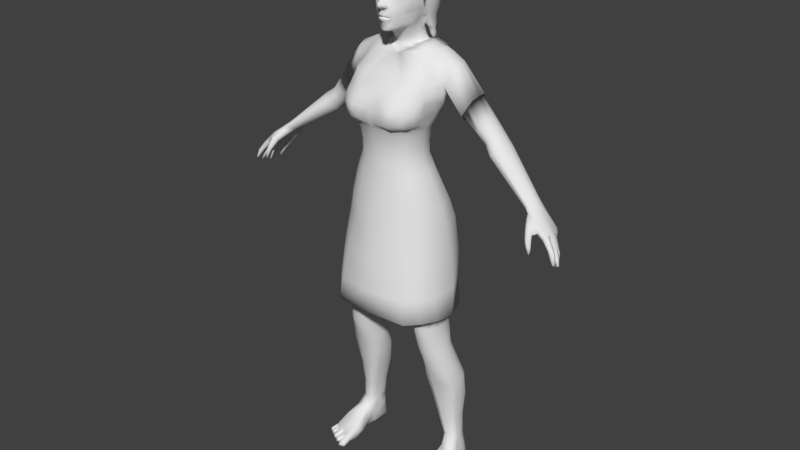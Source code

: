 # Source: LowPoly5.blend  (saved by Blender 2.79.0; exported with 4.5.12 LTS)
import bpy
from mathutils import Matrix  # noqa: F401  (used for matrix-valued properties, if any)

bpy.ops.wm.read_factory_settings(use_empty=True)
scene = bpy.context.scene
scene.name = 'Scene'

# ---- collections
col_collection_1 = bpy.data.collections.new('Collection 1'); scene.collection.children.link(col_collection_1)

# ---- materials (node trees are filled in below, after node groups)
mat_material_002 = bpy.data.materials.new('Material.002')
mat_material_002.alpha_threshold = 0.0
mat_material_002.use_transparent_shadow = False
mat_material_002.roughness = 0.5
mat_material_002.line_color = (0.0, 0.0, 0.0, 1.0)
mat_material_001 = bpy.data.materials.new('Material.001')
mat_material_001.alpha_threshold = 0.0
mat_material_001.use_transparent_shadow = False
mat_material_001.roughness = 0.5
mat_material_001.line_color = (0.0, 0.0, 0.0, 1.0)
mat_material = bpy.data.materials.new('Material')
mat_material.alpha_threshold = 0.0
mat_material.use_transparent_shadow = False
mat_material.roughness = 0.5
mat_material.line_color = (0.0, 0.0, 0.0, 1.0)

# ---- material node trees

# ---- world
world_world = bpy.data.worlds.new('World'); scene.world = world_world
world_world.color = (0.05088, 0.05088, 0.05088)
world_world.use_sun_shadow = False
world_world.sun_shadow_jitter_overblur = 0.0
world_world.cycles.sampling_method = 'MANUAL'

# ---- meshes
me_sphere_001 = bpy.data.meshes.new('Sphere.001')
me_sphere_001.from_pydata([(0.2645, 13.62, 0.1797), (0.2917, 13.64, 0.1161), (0.3241, 13.62, 0.1607), (0.351, 13.63, 0.1038), (0.2993, 13.58, 0.218), (0.364, 13.58, 0.178), (0.3948, 13.57, 0.1161), (0.3349, 13.52, 0.2248), (0.4076, 13.54, 0.1289), (0.3786, 13.53, 0.1902), (0.4053, 13.5, 0.1412), (0.4082, 13.48, 0.07953), (0.3626, 13.47, 0.201), (0.3958, 13.45, 0.1284), (0.3588, 13.41, 0.1412), (0.3376, 13.42, 0.1874), (0.3611, 13.41, 0.0721), (0.2947, 13.41, 0.191), (0.3147, 13.39, 0.1432), (0.3164, 13.38, 0.09051), (0.2987, 13.5, 0.2359), (0.3002, 13.45, 0.2242), (0.2631, 13.38, 0.1272), (0.2689, 13.53, 0.2366), (0.2373, 13.42, 0.2006), (0.2076, 13.4, 0.1416), (0.1611, 13.45, 0.1296), (0.2519, 13.48, 0.2318), (0.1955, 13.45, 0.195), (0.1624, 13.49, 0.1692), (0.1463, 13.48, 0.1151), (0.2165, 13.49, 0.222), (0.1465, 13.54, 0.114), (0.1945, 13.53, 0.207), (0.1591, 13.58, 0.1013), (0.1684, 13.56, 0.1642), (0.2093, 13.59, 0.1908), (0.2013, 13.62, 0.08587), (0.2374, 13.56, 0.2234), (0.2055, 13.62, 0.1416), (0.2397, 13.64, 0.1139), (0.2806, 13.64, 0.06793), (0.137, 13.7, 0.3327), (0.2566, 13.73, 0.2948), (0.3577, 13.65, 0.2129), (0.3582, 13.81, 0.2236), (0.0565, 13.56, 0.3086), (0.02644, 13.42, 0.367), (0.02957, 13.34, 0.4409), (0.01757, 13.29, 0.5237), (0.058, 13.26, 0.5177), (0.01636, 13.24, 0.5508), (0.02719, 13.19, 0.5371), (0.02508, 13.16, 0.4975), (0.0166, 13.12, 0.4238), (0.01111, 13.12, 0.4006), (0.09499, 13.23, 0.3545), (0.0758, 13.12, 0.3816), (0.1099, 13.14, 0.3765), (0.0871, 13.22, 0.4796), (0.08664, 13.26, 0.4666), (0.05808, 13.28, 0.4229), (0.1044, 13.23, 0.3682), (0.1239, 13.16, 0.3663), (0.0765, 13.28, 0.428), (0.06653, 13.26, 0.4761), (0.06695, 13.2, 0.4907), (0.0361, 13.16, 0.475), (0.03061, 13.15, 0.4298), (0.06619, 13.15, 0.4074), (0.07098, 13.17, 0.4272), (0.1078, 13.19, 0.3403), (0.07512, 13.44, 0.2629), (0.416, 13.51, 0.158), (0.3364, 13.44, 0.2182), (0.1199, 13.47, 0.2405), (0.4334, 13.45, 0.141), (0.1033, 13.4, 0.2556), (0.2783, 13.66, 0.2689), (0.1719, 13.57, 0.249), (0.3899, 13.56, 0.1781), (0.3398, 13.4, 0.2187), (0.1668, 13.36, 0.2658), (0.5189, 13.54, -0.005509), (0.03511, 13.48, 0.3243), (0.1808, 13.2, 0.2886), (0.1737, 13.07, 0.3175), (0.2624, 13.28, 0.2477), (0.2756, 13.18, 0.2748), (0.3642, 13.26, 0.1954), (0.2746, 13.04, 0.2688), (0.2942, 12.97, 0.2303), (0.1455, 12.83, 0.2892), (0.05389, 12.81, 0.3505), (0.1098, 13.03, 0.3752), (0.02025, 13.05, 0.4017), (0.2069, 12.93, 0.3033), (0.1711, 12.87, 0.3136), (0.03089, 12.98, 0.4355), (0.1039, 12.95, 0.3933), (0.1916, 12.92, 0.3026), (0.1463, 12.73, 0.3074), (0.08726, 12.86, 0.4032), (0.05297, 12.9, 0.4132), (0.2567, 12.87, 0.2499), (0.2075, 12.83, 0.2732), (0.161, 12.9, 0.3259), (0.06931, 12.93, 0.382), (0.04863, 12.59, 0.34), (0.1519, 12.6, 0.2358), (0.2634, 12.62, 0.06749), (0.09394, 12.56, 0.1152), (0.3537, 12.67, -0.09154), (0.09239, 12.97, 0.4062), (0.168, 12.94, 0.3347), (0.1249, 12.93, 0.3337), (0.5443, 13.55, -0.09087), (0.5206, 13.35, 0.03936), (0.3878, 12.93, 0.06886), (0.434, 12.78, -0.1228), (0.4544, 13.15, 0.1052), (0.5228, 13.19, -0.01497), (0.1193, 12.57, -0.02589), (0.1531, 12.55, -0.08288), (0.2791, 12.57, -0.1486), (0.2863, 13.95, 0.2429), (0.396, 13.91, 0.1618), (0.1439, 13.95, 0.2855), (0.3381, 13.98, 0.1487), (0.4664, 13.93, 0.02654), (0.5445, 13.78, -0.09332), (0.2153, 14.05, 0.2084), (0.2714, 13.82, 0.2806), (0.4168, 13.75, 0.1614), (0.4906, 13.81, 0.02796), (0.5868, 13.33, -0.2762), (0.5168, 12.97, -0.3678), (0.4264, 12.72, -0.3578), (0.3679, 12.61, -0.2547), (0.4676, 12.77, -0.2584), (0.5207, 13.01, -0.2282), (0.5972, 13.55, -0.3323), (0.5982, 13.32, -0.4162), (0.5406, 13.07, -0.366), (0.4775, 12.83, -0.3284), (0.4717, 12.84, -0.4653), (0.2305, 12.44, -0.201), (0.1257, 12.44, -0.149), (0.213, 12.37, -0.2506), (0.1646, 12.3, -0.2612), (0.3011, 12.39, -0.3539), (0.3786, 12.48, -0.4943), (0.3085, 12.3, -0.399), (0.3918, 12.36, -0.5627), (0.3197, 12.5, -0.292), (0.123, 12.38, -0.1875), (0.3946, 12.62, -0.397), (0.5783, 12.97, -0.6136), (0.415, 12.64, -0.548), (0.5797, 13.19, -0.4114), (0.5983, 13.4, -0.427), (0.5587, 13.13, -0.4826), (0.6421, 13.22, -0.5375), (0.4542, 12.83, -0.6725), (0.4224, 12.64, -0.6795), (0.3485, 12.51, -0.7647), (0.3934, 12.49, -0.6185), (0.3724, 12.38, -0.7709), (0.1534, 12.41, -0.9128), (0.4111, 12.36, -0.671), (0.2925, 12.43, -0.8353), (0.108, 13.31, 0.3071), (0.475, 13.32, 0.112), (0.2683, 13.59, 0.04832), (0.2743, 13.48, 0.03738), (0.1495, 13.52, 0.08728), (0.3635, 13.55, 0.1903), (0.194, 13.54, 0.2327), (0.1645, 13.48, 0.2306), (0.3051, 13.57, 0.2286), (0.4222, 13.51, 0.1309), (0.3468, 13.58, 0.1927), (0.1396, 13.48, 0.2008), (0.1598, 13.45, 0.2019), (0.3866, 13.45, 0.1634), (0.1761, 13.55, 0.1944), (0.2405, 13.45, 0.2173), (0.2539, 13.58, 0.1912), (0.2206, 12.68, 0.2001), (0.06247, 12.64, 0.3648), (0.3546, 12.77, 0.07998), (0.4577, 13.07, 0.0346), (0.5418, 13.06, -0.2383), (0.5745, 13.19, -0.2894), (0.3876, 13.09, 0.1697), (0.1066, 13.18, 0.4229), (0.2377, 13.58, 0.2448), (0.08735, 13.16, 0.4349), (0.1399, 13.44, 0.2388), (0.1152, 12.9, 0.3771), (0.1739, 12.93, 0.3154), (0.4527, 12.25, -0.6275), (0.1159, 12.27, -0.9579), (0.2659, 12.29, -0.8975), (0.4157, 12.27, -0.7989), (0.4616, 12.26, -0.724), (0.3878, 12.22, -0.4384), (0.1889, 12.22, -0.3042), (0.229, 12.19, -0.9933), (1.559, 5.18, -0.3192), (1.299, 5.185, -0.7408), (1.444, 5.183, 0.1713), (0.1408, 11.98, -0.1006), (0.4929, 12.17, -0.4171), (0.7627, 5.211, -0.8344), (1.008, 5.196, 0.4198), (1.474, 5.181, -0.5571), (0.5383, 12.19, -0.802), (1.529, 5.19, -0.1119), (1.256, 5.188, 0.3424), (0.2696, 12.16, -0.2932), (0.5353, 5.249, -0.6906), (0.4048, 5.263, -0.1927), (0.7111, 5.223, 0.3462), (0.4363, 5.262, -0.4594), (0.4561, 5.254, 0.1016), (1.053, 5.192, -0.8404), (1.494, 4.85, -0.2474), (1.324, 4.85, -0.6831), (1.345, 4.851, 0.2273), (0.9627, 4.85, -0.7687), (0.9889, 4.851, 0.359), (1.175, 2.904, -0.1886), (1.446, 4.85, -0.4962), (1.059, 3.449, -0.03911), (1.458, 4.85, 0.01372), (1.465, 3.451, -0.04774), (0.7954, 4.85, -0.6581), (0.6463, 4.85, -0.2091), (0.8164, 4.851, 0.251), (0.6825, 4.85, -0.4609), (0.6941, 4.85, 0.04787), (1.177, 4.851, 0.3506), (1.151, 4.85, -0.7777), (1.04, 3.621, -0.8478), (1.612, 3.597, -0.7354), (1.711, 3.517, -0.3576), (2.29, 10.45, -1.159), (2.054, 10.23, -1.044), (2.434, 10.57, -0.8156), (2.033, 10.2, -0.7346), (2.159, 10.33, -1.166), (2.394, 10.54, -1.025), (2.394, 10.53, -0.6109), (2.158, 10.31, -0.4962), (2.288, 10.43, -0.4889), (2.5, 10.21, -1.172), (2.29, 10.01, -1.063), (2.63, 10.31, -0.8473), (2.271, 9.983, -0.7708), (2.384, 10.1, -1.179), (2.594, 10.29, -1.045), (2.593, 10.27, -0.6537), (2.383, 10.08, -0.5453), (2.499, 10.18, -0.5384), (2.797, 9.917, -1.101), (2.538, 9.715, -0.9739), (2.926, 10.08, -0.7551), (2.493, 9.726, -0.6553), (2.659, 9.799, -1.104), (2.899, 10.03, -0.9683), (2.867, 10.06, -0.5432), (2.608, 9.861, -0.4156), (2.746, 9.98, -0.4135), (3.871, 9.033, -0.7298), (3.774, 8.89, -0.5737), (3.956, 9.129, -0.4592), (3.79, 8.912, -0.3454), (3.809, 8.957, -0.7078), (3.932, 9.112, -0.6018), (3.939, 9.117, -0.3823), (3.849, 9.006, -0.1469), (3.894, 9.074, -0.1679), (1.551, 4.124, -0.3049), (1.381, 4.124, -0.6903), (0.8825, 4.124, -0.6502), (1.42, 4.125, 0.1074), (1.086, 4.125, 0.2327), (1.651, 1.615, -0.825), (1.501, 4.124, -0.5241), (1.584, 1.621, -1.08), (3.841, 8.824, -0.6052), (3.949, 8.668, -0.733), (4.0, 8.686, -0.7764), (4.179, 8.72, 0.1767), (4.278, 8.804, -0.02102), (4.075, 8.75, 0.1506), (4.299, 8.402, -0.7348), (4.273, 8.539, 0.05558), (4.549, 8.553, -0.0392), (4.113, 8.562, 0.01933), (4.308, 8.535, -0.7262), (4.201, 8.378, -0.6127), (4.275, 8.312, -0.6847), (4.55, 8.521, 0.01104), (4.571, 8.488, -0.1086), (4.524, 8.453, -0.5324), (4.46, 8.525, -0.5948), (4.536, 8.437, -0.4158), (4.447, 8.331, -0.6133), (3.998, 8.921, -0.05984), (4.281, 8.732, 0.06656), (1.038, 4.124, -0.7575), (4.123, 8.848, -0.633), (4.37, 8.598, 0.05771), (4.569, 8.557, -0.1832), (4.041, 8.71, -0.3182), (4.382, 8.398, -0.3037), (3.969, 8.626, -0.6364), (4.094, 8.597, -0.4876), (4.185, 8.448, -0.5556), (4.34, 8.31, -0.538), (4.424, 8.428, -0.08567), (4.555, 8.472, -0.1674), (4.549, 8.471, -0.346), (4.458, 8.406, -0.6009), (4.411, 8.292, -0.5437), (1.522, 4.125, -0.07957), (4.402, 8.137, -0.6078), (4.641, 8.216, -0.002037), (4.538, 8.027, -0.5972), (4.517, 8.142, -0.353), (4.593, 8.153, -0.2157), (4.55, 8.137, -0.4537), (4.647, 8.277, 0.07613), (4.72, 8.017, -0.378), (4.796, 8.049, -0.2074), (4.544, 7.907, -0.4875), (4.682, 8.341, -0.2087), (4.492, 8.47, 0.04171), (4.646, 8.282, -0.06728), (4.375, 8.331, -0.4785), (3.982, 8.734, -0.1906), (4.287, 8.505, -0.01186), (4.259, 8.554, 0.1722), (4.136, 8.446, 0.2724), (4.232, 8.405, 0.3406), (4.253, 8.13, 0.3262), (4.328, 8.284, 0.2986), (4.268, 8.367, 0.1825), (4.312, 8.171, 0.2636), (4.219, 8.503, 0.08881), (4.156, 8.419, 0.1759), (4.841, 8.032, -0.1104), (4.683, 8.089, -0.2401), (4.559, 8.054, -0.4059), (4.535, 8.13, -0.5164), (4.899, 7.949, 0.1183), (4.403, 8.145, -0.5381), (4.498, 8.116, -0.4931), (4.605, 8.121, -0.2993), (4.704, 8.055, -0.3159), (4.664, 7.978, -0.4113), (4.578, 8.524, -0.2935), (4.613, 8.174, -0.1255), (4.724, 8.111, -0.08174), (4.712, 8.315, -0.04805), (4.397, 8.411, -0.1726), (4.264, 8.137, 0.2699), (4.845, 7.948, 0.06086), (4.817, 8.134, -0.01068), (4.782, 8.181, 0.1113), (4.73, 7.836, -0.2442), (4.688, 7.815, -0.2666), (4.614, 7.905, -0.4683), (4.56, 8.111, -0.5542), (4.746, 7.786, -0.3146), (4.768, 7.802, -0.2621), (4.578, 7.885, -0.5197), (4.621, 7.898, -0.5238), (4.823, 7.849, -0.0482), (4.873, 7.859, -0.04845), (4.84, 7.977, 0.1442), (4.839, 7.928, 0.1161), (4.328, 8.142, 0.3466), (4.708, 8.361, 0.01776), (4.835, 8.176, 0.06892), (4.493, 8.441, -0.1388), (4.431, 8.432, -0.006993), (4.469, 8.402, -0.3409), (4.423, 8.333, -0.539), (4.394, 8.347, -0.3938), (4.469, 8.388, -0.3609), (4.554, 8.305, -0.4927), (4.374, 8.395, -0.7115), (1.211, 1.622, -1.152), (4.28, 8.834, -0.2672), (4.859, 7.827, -0.1147), (4.89, 7.847, -0.1058), (4.033, 8.666, 0.07135), (4.643, 8.23, 0.05411), (4.568, 7.917, -0.4616), (0.7509, 4.125, -0.2424), (0.9207, 4.125, 0.1464), (0.78, 4.124, -0.4674), (0.8012, 4.125, -0.02321), (1.264, 4.125, 0.2188), (1.216, 4.124, -0.772), (1.614, 1.606, -0.5733), (1.356, 1.604, -0.4551), (1.706, 3.559, -0.5573), (1.638, 3.052, -0.9957), (1.242, 3.631, -0.8965), (1.625, 3.478, -0.1757), (1.734, 2.952, -0.4541), (0.7945, 3.555, -0.5379), (0.8936, 3.475, -0.1602), (0.8806, 3.594, -0.7198), (0.7991, 3.513, -0.3382), (1.263, 3.441, 0.001019), (1.446, 3.623, -0.8564), (1.444, 3.067, -1.077), (1.194, 3.068, -1.115), (0.9897, 3.038, -1.04), (1.638, 1.62, -0.9658), (1.336, 1.623, -1.176), (1.639, 1.609, -0.6746), (1.153, 1.612, -0.7833), (1.226, 1.605, -0.4678), (1.165, 1.619, -0.9823), (1.179, 1.609, -0.598), (1.503, 1.605, -0.5111), (1.478, 1.622, -1.136), (1.661, 2.927, -0.3168), (1.46, 2.913, -0.2384), (0.8152, 2.985, -0.6299), (0.8557, 3.024, -0.8709), (1.739, 3.025, -0.8446), (1.764, 2.989, -0.6541), (0.9405, 2.914, -0.2346), (0.8456, 2.943, -0.3945), (1.683, 1.036, -0.8496), (1.62, 1.023, -1.044), (1.254, 0.9728, -1.059), (1.658, 1.027, -0.6231), (1.428, 1.086, -0.5325), (1.368, 0.8816, -1.142), (1.674, 1.061, -0.727), (1.241, 1.003, -0.7524), (1.34, 1.088, -0.5506), (1.226, 1.121, -0.951), (1.289, 1.085, -0.632), (1.517, 1.046, -0.5559), (1.514, 1.001, -1.118), (1.235, 0.7192, -0.8763), (1.528, 0.2172, -1.296), (1.23, 0.7169, -1.005), (1.638, 0.6634, -1.103), (1.286, 0.4092, -0.7869), (1.58, 0.07476, -1.199), (1.624, 0.05797, -0.7335), (1.729, 0.1594, -0.9226), (1.298, 0.1657, -1.16), (1.493, 0.07256, -0.5118), (1.352, 0.8897, -0.491), (1.601, 0.7839, -0.4242), (1.752, 0.7025, -0.4284), (1.365, 0.1503, -0.3102), (1.755, 0.3123, -0.5978), (1.701, 0.1599, -0.5938), (1.337, 0.1561, -0.633), (2.008, 0.2146, 0.2404), (1.261, 0.2846, 0.4099), (1.396, 0.03932, 0.1395), (1.815, 0.5445, -0.08026), (1.316, 0.5508, -0.2179), (1.585, 0.154, 0.4797), (1.936, 0.4514, -0.1464), (1.93, 0.289, 0.2661), (1.39, 0.2917, 0.5199), (1.558, 0.3014, 0.4401), (1.224, 0.321, 0.1697), (1.425, 0.04187, 0.7477), (1.548, 0.06811, 0.545), (1.404, 0.04796, 0.4405), (1.344, 0.05224, 0.5059), (1.66, 0.3254, 0.35), (1.4, 0.2322, -1.285), (1.333, 0.04703, -1.055), (1.349, 0.05472, -0.7546), (1.468, 0.148, 0.7539), (1.754, 0.2547, 0.4013), (1.48, 0.2194, 0.7278), (1.832, 0.2471, 0.5526), (1.614, 0.2475, 0.4825), (1.537, 0.241, 0.7401), (1.312, 0.02513, 0.7584), (1.925, 0.2212, 0.5327), (2.01, 0.2219, 0.4747), (1.822, 0.1022, 0.5605), (1.478, 0.08556, 0.6893), (1.648, 0.1219, 0.6837), (1.416, 0.1011, 0.8462), (1.668, 0.239, 0.6791), (1.398, 0.2374, 0.7709), (1.597, 0.2124, 0.7239), (1.792, 0.2015, 0.6279), (1.77, 0.1108, 0.6663), (1.976, 0.1055, 0.5013), (1.711, 0.06803, 0.4483), (1.242, 0.1145, 0.7755), (1.645, 0.2523, -1.199), (1.408, 0.08239, -1.237), (1.523, 0.6241, -1.189), (1.725, 0.4314, -1.0), (1.279, 0.5154, -1.093), (1.295, 0.5932, -0.5581), (1.757, 0.6602, -0.5791), (1.719, 0.6885, -0.9459), (1.556, 0.05087, 0.3461), (1.235, 0.1936, -0.0003447), (1.989, 0.07577, 0.244), (1.901, 0.1612, 0.3223), (1.972, 0.1762, -0.1016), (1.331, 0.4794, 0.1194), (1.868, 0.2864, 0.3293), (1.241, 0.08855, 0.2799), (1.784, 0.07377, 0.3428), (1.89, 0.05465, -0.0982), (1.835, 0.5221, -0.3842), (1.298, 0.3383, -0.2823), (1.925, 0.2126, 0.4327), (2.061, 0.1059, 0.453), (1.285, 0.2207, 0.7817), (1.567, 0.07255, 0.6955), (1.969, 0.04751, 0.3534), (1.539, 0.1416, 0.7823), (1.342, 0.3104, 0.4906), (1.268, 0.1346, 0.5006), (1.741, 0.6742, -0.7665), (1.74, 0.3719, -0.7989), (1.359, 0.7593, -0.4159), (0.43, 12.09, -1.134), (0.41, 12.09, -0.2783), (1.462, 2.352, -1.218), (1.267, 2.353, -1.261), (1.102, 2.337, -1.205), (1.688, 2.288, -0.6106), (1.267, 2.262, -0.3397), (1.483, 2.267, -0.3986), (1.012, 2.329, -1.016), (1.709, 2.31, -0.8066), (1.014, 2.283, -0.5352), (1.613, 2.344, -1.14), (1.639, 2.274, -0.4771), (0.9858, 2.306, -0.7703), (1.69, 2.33, -0.9921), (1.085, 2.267, -0.373), (0.1007, 13.24, 0.4118), (0.194, 14.35, 0.0349), (0.3531, 14.28, 0.00612), (0.4594, 14.16, -0.03923), (0.577, 13.98, -0.1632), (0.3694, 14.14, 0.137), (0.5, 13.96, 0.04363), (0.5711, 13.81, -0.07916), (0.1975, 14.23, 0.1976), (0.5283, 14.07, -0.08912), (0.2822, 14.42, -0.357), (0.6311, 13.9, -0.5273), (0.1101, 14.49, -0.3048), (0.4379, 14.31, -0.4212), (0.5805, 14.06, -0.4018), (0.1591, 14.49, -0.5782), (0.3819, 14.38, -0.6333), (0.1713, 14.43, -0.8085), (0.3904, 14.32, -0.8236), (0.5156, 14.17, -0.7708), (0.1677, 14.34, -0.9975), (0.4025, 14.23, -0.9802), (0.5047, 14.1, -0.9327), (0.6467, 13.61, -0.2996), (0.638, 13.86, -0.3003), (0.6218, 13.91, -0.7717), (0.6616, 13.68, -0.5066), (0.6486, 13.72, -0.6627), (0.6251, 13.78, -0.9493), (0.1442, 13.89, -1.31), (0.5993, 12.98, -0.6607), (0.6444, 13.01, -0.7486), (0.6804, 13.41, -0.82), (0.6651, 13.57, -0.6085), (0.6783, 13.44, -0.6661), (0.6768, 13.28, -0.724), (0.6787, 13.37, -0.7002), (0.15, 14.21, -1.134), (0.4445, 14.07, -1.058), (0.3864, 13.65, -1.262), (0.07512, 13.68, -1.379), (0.2406, 14.07, -1.218), (0.428, 13.92, -1.17), (0.2338, 13.66, -1.337), (0.5829, 13.75, -1.055), (0.4591, 13.43, -1.223), (0.3163, 13.42, -1.314), (0.1573, 13.43, -1.377), (0.6246, 13.39, -0.9893), (0.313, 13.17, -1.289), (0.1207, 13.18, -1.359), (0.4718, 13.16, -1.184), (0.5668, 13.14, -1.062), (0.4966, 13.0, -1.145), (0.554, 12.98, -1.046), (0.3212, 13.02, -1.29), (0.1011, 13.05, -1.369), (0.5682, 12.87, -0.8697), (0.3173, 12.88, -1.242), (0.123, 12.93, -1.322), (0.4592, 12.56, -1.048), (0.3888, 12.61, -1.164), (0.3057, 12.65, -1.237), (0.1755, 12.73, -1.303), (0.5146, 12.66, -0.8849), (0.4296, 12.47, -1.104), (0.3616, 12.49, -1.213), (0.5997, 13.94, -0.8937), (0.549, 13.42, -1.132), (0.4827, 12.78, -1.05), (0.0, 13.62, 0.3463), (0.0, 13.57, 0.3305), (0.0, 13.26, 0.5484), (0.0, 13.2, 0.5482), (0.0, 13.14, 0.4788), (0.0, 13.12, 0.3994), (0.0, 13.5, 0.344), (0.0, 12.99, 0.4276), (0.0, 13.34, 0.4594), (0.0, 12.8, 0.3718), (0.0, 12.62, 0.3774), (0.0, 13.05, 0.3958), (0.0, 12.83, 0.4042), (0.0, 12.9, 0.417), (0.0, 12.59, 0.3422), (0.0, 12.55, 0.2364), (0.0, 12.93, 0.3915), (0.0, 12.55, -0.02434), (0.0, 12.5, -0.09961), (0.0, 13.94, 0.306), (0.0, 14.06, 0.2455), (0.0, 13.77, 0.3365), (0.0, 12.4, -0.156), (0.0, 12.29, -0.2087), (0.0, 12.66, -0.9222), (0.0, 12.41, -0.9429), (0.0, 13.43, 0.3756), (0.0, 12.95, 0.4233), (0.0, 12.27, -0.9965), (0.0, 12.21, -0.2301), (0.0, 12.03, -1.188), (0.0, 11.9, -0.08382), (0.0, 12.08, -0.208), (0.0, 12.18, -1.071), (0.0, 12.16, -0.2381), (0.0, 14.39, 0.02474), (0.0, 14.26, 0.2308), (0.0, 14.5, -0.2972), (0.0, 14.51, -0.5599), (0.0, 14.42, -0.8806), (0.0, 14.02, -1.26), (0.0, 14.23, -1.133), (0.0, 13.7, -1.381), (0.0, 13.46, -1.407), (0.0, 13.13, -1.362), (0.0, 12.95, -1.382), (0.0, 12.55, -1.338), (0.5244, 12.64, -0.7243), (0.0, 14.15, 0.2148), (0.3666, 14.09, 0.116), (0.6583, 13.33, -0.5), (0.0, 12.62, -1.07), (0.4704, 13.94, 0.03254), (0.5504, 13.78, -0.0902), (0.4591, 12.51, -0.7676), (0.2073, 14.14, 0.1797), (0.3392, 12.59, -0.8918), (0.2873, 12.57, -0.9664), (0.1384, 12.6, -1.069), (0.4164, 14.07, 0.2265), (0.2773, 14.12, 0.2865), (0.08244, 14.14, 0.3138), (0.08377, 14.06, 0.3022), (0.303, 14.05, 0.2671), (0.4582, 13.9, 0.272), (0.3421, 13.94, 0.3305), (0.1662, 13.96, 0.3771), (0.164, 13.91, 0.3386), (0.4115, 13.59, 0.3674), (0.3495, 13.89, 0.3089), (0.3948, 13.77, 0.3488), (0.4213, 13.73, 0.3224), (0.1688, 12.33, -1.408), (0.4339, 12.26, -1.186), (0.3187, 12.32, -1.253), (0.0, 12.35, -1.39), (0.0, 12.33, -1.26), (0.4131, 12.21, -1.001), (0.3137, 12.3, -1.124), (0.1719, 12.27, -1.204), (0.4411, 12.35, -1.016), (0.1554, 12.43, -1.137), (0.0, 12.48, -1.15), (0.3667, 12.42, -0.9337), (0.3243, 12.4, -1.227), (0.145, 12.44, -1.325), (0.314, 12.43, -1.019), (0.3975, 12.37, -1.129), (0.0, 12.45, -1.356), (0.6048, 13.38, -0.3182), (0.6501, 13.38, -0.3239), (0.1706, 12.48, -1.378), (0.2344, 14.19, -1.198), (0.1844, 13.87, 0.4008), (0.3734, 13.86, 0.3378), (0.4599, 13.82, 0.2913), (0.3926, 13.81, 0.3119), (0.1834, 13.85, 0.3824), (0.3801, 13.54, 0.08976), (0.2881, 13.45, 0.2257), (0.1813, 13.46, 0.2262), (0.3778, 13.55, 0.2004), (0.0, 12.93, 0.3445), (0.6479, 13.42, -0.4673), (0.6229, 13.58, -0.3049), (0.1469, 12.65, -0.8978), (0.3128, 12.64, -0.8181), (0.3628, 12.64, -0.765), (0.1089, 13.15, 0.3477), (0.3987, 13.47, 0.1773), (1.909, 0.06512, 0.2813), (1.858, 0.04143, 0.3237), (1.426, 0.166, 0.5366), (1.91, 0.07931, 0.5704), (0.3184, 14.16, -1.109), (0.4996, 13.77, -1.155), (0.4856, 12.47, -0.9762), (0.1524, 12.55, -1.316), (0.0, 12.71, -1.345), (0.5815, 13.89, -1.003), (0.441, 14.0, 0.2039), (0.4721, 12.34, -0.8279), (0.2172, 13.79, 0.4179), (0.4471, 13.74, 0.3176), (0.4763, 12.23, -1.063), (0.5116, 12.25, -0.8583), (0.6432, 13.36, -0.4544), (0.6196, 13.16, -0.3964), (0.4789, 12.42, -1.046), (0.5098, 13.75, -1.209), (1.707, 10.79, -0.4206), (1.954, 11.18, -0.7358), (1.899, 11.16, -0.9749), (1.855, 10.97, -0.4068), (1.921, 11.13, -0.5333), (1.82, 11.03, -1.121), (1.601, 10.7, -1.012), (1.659, 10.85, -1.141), (1.617, 10.61, -0.679), (0.9976, 9.094, -0.1363), (0.8867, 9.098, -0.5473), (0.8769, 9.095, 0.2831), (0.4763, 9.094, -0.8135), (1.298, 8.187, -0.3042), (0.8622, 10.26, 0.3481), (0.9024, 11.86, -0.1243), (0.8678, 10.23, -0.4906), (1.028, 11.87, -1.117), (0.8648, 9.433, -0.09099), (0.7657, 9.441, -0.4699), (1.167, 11.2, -0.9915), (0.9591, 10.25, -0.05253), (1.111, 12.03, -0.6824), (1.128, 11.18, 0.2132), (0.7657, 9.426, 0.2879), (1.128, 8.156, -0.8545), (1.135, 8.205, 0.2778), (1.584, 5.126, -0.3202), (1.32, 5.13, -0.7483), (1.466, 5.129, 0.178), (0.5294, 10.27, 0.6897), (0.5508, 8.11, -1.137), (0.5798, 8.138, 0.7014), (0.5017, 10.22, -0.834), (0.1375, 12.0, -0.08725), (0.4824, 12.22, -0.3948), (0.5512, 11.34, 0.5973), (0.5752, 11.02, -1.223), (0.4396, 9.42, 0.5653), (0.4396, 9.447, -0.7473), (0.7745, 5.157, -0.8434), (1.023, 5.142, 0.4303), (0.9709, 10.62, -0.7454), (1.025, 10.49, 0.4574), (1.083, 10.6, -0.2978), (0.5116, 10.66, -1.063), (0.5788, 10.36, 0.7926), (1.13, 8.755, -0.1816), (0.9881, 8.763, 0.2783), (1.008, 8.755, -0.6248), (0.5131, 8.74, -0.8798), (0.5027, 8.681, 0.6402), (1.178, 11.41, -1.13), (1.046, 11.5, 0.1206), (0.5802, 11.47, 0.3944), (0.5549, 11.5, -1.274), (1.111, 12.02, -0.9198), (1.497, 5.127, -0.5618), (0.5269, 12.25, -0.7958), (1.159, 11.93, -0.4568), (1.275, 11.3, -0.3465), (1.552, 5.136, -0.1097), (1.276, 5.133, 0.3517), (1.057, 10.64, 0.1293), (1.218, 11.59, -0.3244), (0.5435, 5.196, -0.6974), (0.4111, 5.21, -0.1917), (0.1864, 10.28, 0.7716), (0.7221, 5.169, 0.3556), (0.202, 10.45, 0.886), (0.443, 5.209, -0.4625), (0.4632, 5.201, 0.1071), (0.7125, 12.07, -1.152), (0.7305, 10.26, 0.5555), (0.8951, 8.184, 0.5179), (0.6902, 12.16, -0.4695), (0.9103, 11.0, -1.158), (0.6241, 9.423, 0.4449), (0.8693, 8.134, -1.032), (0.7374, 10.22, -0.6721), (0.6946, 11.93, -0.1457), (0.9242, 11.21, 0.479), (0.6241, 9.444, -0.6269), (1.07, 5.138, -0.8495), (0.9198, 10.44, 0.6385), (0.8055, 10.64, -0.9414), (0.7834, 8.74, 0.4838), (0.7894, 8.751, -0.7815), (0.875, 11.48, 0.3095), (0.8514, 11.46, -1.222), (0.6969, 12.18, -0.7562), (0.6762, 12.09, -0.3421), (1.241, 7.691, 0.2742), (1.393, 7.678, -0.3775), (1.223, 7.651, -0.9804), (0.5876, 7.614, -1.318), (0.6383, 7.62, 0.724), (0.975, 7.661, 0.5264), (0.9351, 7.633, -1.192), (1.111, 10.76, 0.4191), (1.056, 10.81, 0.5496), (0.5982, 10.96, 0.8737), (0.6207, 10.66, 0.9414), (0.493, 10.93, 0.9111), (0.505, 10.7, 0.9691), (0.7216, 10.93, 0.8397), (0.7273, 10.7, 0.8862), (0.4686, 10.81, 0.9638), (0.7577, 10.81, 0.8665), (0.6125, 10.81, 0.9422), (0.9494, 12.1, -0.895), (0.9514, 12.1, -0.6499), (0.88, 12.0, -0.3846), (1.159, 11.52, -0.117), (1.372, 11.65, -1.096), (1.497, 11.84, -0.6623), (1.426, 11.83, -0.9354), (1.47, 11.77, -0.4589), (1.444, 11.56, -0.3258), (1.085, 5.214, 0.9567), (1.409, 5.211, 0.6136), (0.7407, 5.189, -1.456), (1.425, 6.717, 0.2474), (1.519, 6.715, -0.4707), (1.26, 6.713, -1.11), (0.5518, 6.736, -1.481), (0.8859, 6.707, 0.8093), (1.199, 6.713, 0.5593), (0.9725, 6.711, -1.348), (1.512, 5.859, 0.2692), (1.564, 5.86, -0.5181), (1.261, 5.881, -1.119), (0.551, 5.935, -1.537), (0.9779, 5.858, 0.915), (1.292, 5.859, 0.6299), (0.8917, 5.89, -1.438), (0.4208, 12.15, -1.165), (0.4012, 12.14, -0.2502), (0.8389, 10.53, 0.7757), (0.6001, 10.47, 0.8854), (0.3554, 10.57, 0.9456), (0.9049, 11.06, 0.6497), (0.9717, 10.77, 0.7165), (0.3381, 11.11, 0.8276), (0.6059, 11.17, 0.7345), (0.2467, 10.83, 0.9189), (0.9098, 10.11, -0.07289), (0.8144, 10.1, -0.48), (0.8144, 10.11, 0.3343), (0.5006, 10.12, 0.6323), (0.5006, 10.1, -0.7781), (0.4684, 9.769, 0.5607), (0.6782, 10.12, 0.5029), (0.6782, 10.1, -0.6487), (1.127, 10.97, 0.1737), (0.5436, 10.84, -1.144), (0.8583, 10.82, -1.05), (1.152, 10.82, -0.4646), (1.069, 10.91, -0.8693), (1.167, 10.97, -0.1102), (0.4712, 9.051, 0.6028), (0.7068, 9.098, -0.7042), (0.7038, 9.081, 0.4643), (0.4684, 9.774, -0.7232), (0.6391, 9.77, 0.4429), (0.6391, 9.774, -0.6054), (0.8618, 9.772, -0.08126), (0.7701, 9.773, -0.4519), (0.7701, 9.77, 0.2894), (0.9152, 10.38, 0.394), (0.5411, 10.34, 0.7221), (0.9786, 10.42, 0.1551), (0.2313, 10.35, 0.8027), (0.7807, 10.36, 0.5813), (0.0, 9.057, 0.6875), (0.0, 9.098, -0.881), (0.0, 8.101, -1.179), (0.0, 8.121, 0.83), (0.0, 5.428, -0.4355), (0.0, 9.418, 0.6669), (0.0, 9.448, -0.8359), (0.0, 10.21, -0.9138), (0.0, 12.08, -1.221), (0.0, 10.15, 0.7624), (0.0, 11.95, -0.0476), (0.0, 11.24, 0.6485), (0.0, 11.05, -1.262), (0.0, 5.251, 1.067), (0.0, 10.54, 0.913), (0.0, 10.69, -1.122), (0.0, 8.747, -0.9261), (0.0, 8.695, 0.7082), (0.0, 11.5, 0.4138), (0.0, 11.56, -1.298), (0.0, 7.62, 0.8877), (0.0, 7.576, -1.36), (0.0, 10.87, 0.924), (0.0, 6.738, -1.535), (0.0, 6.695, 1.027), (0.0, 5.948, -1.584), (0.0, 5.893, 1.074), (0.0, 10.1, -0.8733), (0.0, 10.9, -1.205), (0.0, 9.774, -0.8099), (0.0, 9.783, 0.6699), (0.0, 10.35, 0.8267), (1.219, 11.04, -0.6291), (1.594, 5.165, 0.152), (1.426, 5.168, -0.9951), (1.664, 5.146, -0.371), (0.0, 5.184, -1.506), (1.769, 10.67, -0.3849), (2.025, 11.15, -0.7423), (1.969, 11.13, -1.013), (1.923, 10.9, -0.3692), (1.991, 11.09, -0.5127), (1.887, 10.97, -1.179), (1.66, 10.56, -1.056), (1.72, 10.75, -1.202), (1.676, 10.45, -0.6778)], [], [(0, 4, 2), (1, 2, 3), (2, 4, 5), (5, 6, 3), (7, 9, 5), (9, 10, 8), (10, 11, 8), (12, 13, 10), (10, 13, 11), (11, 13, 16), (7, 20, 21), (15, 18, 14), (21, 17, 15), (18, 17, 22), (20, 23, 27), (24, 25, 22), (24, 27, 31), (28, 26, 25), (31, 33, 28), (30, 29, 32), (33, 35, 29), (23, 38, 31), (32, 35, 34), (34, 35, 39), (36, 39, 35), (36, 38, 0), (39, 40, 37), (37, 40, 41), (38, 23, 4), (40, 0, 1), (42, 649, 628), (42, 43, 132), (44, 133, 45), (630, 51, 49), (51, 52, 50), (53, 632, 54), (60, 558, 62, 64), (52, 66, 50), (57, 58, 70), (66, 70, 58, 197), (55, 57, 54), (62, 71, 56), (70, 69, 57), (68, 69, 70, 67), (57, 55, 94), (85, 82, 171), (61, 171, 72), (79, 75, 178), (198, 82, 727), (75, 79, 72), (80, 78, 179, 729), (44, 78, 80), (79, 46, 72), (76, 117, 73), (84, 47, 72), (84, 72, 46), (77, 72, 171), (639, 635, 95), (95, 635, 98), (94, 113, 86), (82, 85, 87), (48, 72, 47), (71, 85, 171), (85, 86, 88), (96, 104, 90), (105, 92, 101), (101, 93, 189), (94, 86, 736), (55, 95, 94), (104, 96, 97), (92, 97, 102), (113, 98, 99), (92, 93, 101), (188, 109, 110), (189, 108, 109), (190, 118, 91), (89, 120, 172), (112, 119, 190), (194, 118, 191), (118, 119, 140), (111, 643, 122), (122, 645, 123), (111, 122, 112), (133, 126, 45), (116, 141, 130), (133, 134, 126), (125, 131, 127), (127, 648, 647), (134, 130, 129), (134, 129, 126), (126, 128, 125), (83, 116, 134), (132, 127, 42), (139, 144, 136), (121, 135, 117), (147, 155, 148, 146), (650, 155, 147), (138, 154, 156), (144, 145, 136), (158, 145, 156), (193, 143, 159), (156, 151, 158), (158, 163, 145), (158, 166, 164), (734, 165, 170), (165, 167, 170), (82, 87, 81), (71, 171, 56), (7, 4, 23, 20), (184, 726, 186), (173, 175, 174), (729, 176, 73), (73, 180, 737), (727, 186, 728), (74, 737, 727), (179, 176, 729), (178, 182, 177), (737, 184, 727), (188, 190, 104), (121, 192, 193), (194, 191, 120), (120, 191, 121), (90, 91, 194), (196, 179, 78), (737, 74, 81, 76), (97, 100, 106), (97, 106, 199), (0, 2, 1), (41, 1, 3), (14, 13, 12, 15), (3, 2, 5), (4, 7, 5), (6, 5, 8), (8, 5, 9), (9, 7, 12), (9, 12, 10), (12, 7, 21), (13, 14, 16), (15, 12, 21), (19, 16, 14, 18), (45, 132, 43, 44), (18, 15, 17), (19, 18, 22), (20, 27, 21), (17, 21, 24), (22, 17, 24), (24, 21, 27), (24, 28, 25), (28, 24, 31), (28, 29, 26), (30, 26, 29), (31, 27, 23), (29, 28, 33), (32, 29, 35), (33, 31, 38), (33, 36, 35), (36, 33, 38), (34, 39, 37), (36, 0, 39), (40, 39, 0), (0, 38, 4), (40, 1, 41), (46, 42, 628, 629), (49, 48, 636, 630), (631, 52, 51, 630), (48, 49, 50), (49, 51, 50), (632, 53, 52, 631), (633, 55, 54, 632), (61, 48, 50, 65), (558, 60, 59, 195), (50, 66, 65), (197, 195, 59, 66), (66, 52, 53, 67), (71, 62, 63, 736), (66, 67, 70), (736, 63, 58, 57), (56, 61, 64, 62), (61, 65, 60, 64), (65, 66, 59, 60), (69, 68, 54, 57), (67, 53, 54, 68), (81, 74, 727, 82), (736, 57, 94), (48, 61, 72), (737, 76, 73), (196, 78, 79), (77, 198, 75, 72), (62, 558, 195, 63), (198, 77, 82), (78, 43, 42, 46), (80, 73, 83, 44), (44, 43, 78), (83, 133, 44), (634, 84, 46, 629), (78, 46, 79), (73, 117, 83), (85, 71, 736, 86), (171, 82, 77), (113, 94, 95, 98), (48, 47, 654, 636), (61, 56, 171), (88, 89, 87, 85), (194, 89, 88, 90), (90, 88, 86, 96), (638, 189, 93, 637), (90, 104, 91), (104, 105, 101), (188, 104, 101), (639, 95, 55, 633), (93, 640, 637), (99, 200, 114, 113), (640, 93, 102), (86, 113, 114), (96, 86, 114), (105, 104, 97), (199, 106, 103), (115, 107, 106, 100), (644, 641, 103, 107), (99, 98, 730), (103, 106, 107), (730, 98, 655), (115, 200, 99, 730), (108, 189, 638, 642), (93, 92, 102), (92, 105, 97), (188, 189, 109), (643, 111, 109, 108), (111, 112, 110, 109), (730, 644, 107), (108, 642, 643), (730, 107, 115), (121, 117, 172, 120), (188, 110, 190), (194, 91, 118), (140, 192, 191, 118), (118, 190, 119), (190, 110, 112), (120, 89, 194), (122, 643, 645), (123, 645, 646), (112, 122, 123), (123, 646, 147), (112, 123, 124), (125, 132, 45, 126), (132, 125, 127), (134, 116, 130), (647, 649, 42, 127), (127, 131, 648), (126, 129, 128), (125, 128, 131), (133, 83, 134), (137, 144, 139, 138), (136, 143, 140, 139), (143, 193, 192, 140), (138, 139, 112, 124), (119, 112, 139), (140, 119, 139), (121, 193, 135), (135, 141, 116, 117), (159, 142, 135, 193), (135, 160, 141), (144, 137, 145), (154, 138, 124, 146), (135, 142, 160), (146, 124, 123, 147), (148, 150, 154, 146), (646, 650, 147), (150, 151, 156, 154), (149, 155, 650, 651), (152, 150, 148, 149), (153, 151, 150, 152), (137, 138, 156), (155, 149, 148), (157, 162, 161), (157, 161, 145), (156, 145, 137), (136, 145, 161), (161, 143, 136), (159, 143, 161), (678, 162, 593, 594), (162, 157, 588), (677, 680, 564, 563), (680, 681, 565, 564), (677, 563, 687, 748), (675, 682, 744, 622), (581, 732, 717, 718), (157, 145, 163), (681, 732, 581, 565), (166, 165, 735, 164), (163, 158, 164), (157, 675, 622, 588), (734, 735, 165), (653, 652, 733, 168), (170, 168, 733, 734), (169, 167, 165, 166), (172, 76, 81, 89), (166, 153, 169), (151, 166, 158), (153, 166, 151), (713, 712, 702, 700), (83, 117, 116), (76, 172, 117), (726, 184, 180), (81, 87, 89), (175, 173, 185, 182), (174, 183, 186, 726), (174, 175, 182, 183), (187, 185, 173), (173, 726, 181, 187), (726, 173, 174), (180, 181, 726), (181, 180, 176), (73, 176, 180), (183, 182, 178, 728), (179, 187, 181), (187, 179, 177, 185), (184, 737, 180), (728, 186, 183), (727, 184, 186), (177, 182, 185), (176, 179, 181), (198, 728, 178, 75), (104, 190, 91), (188, 101, 189), (84, 634, 47), (634, 654, 47), (121, 191, 192), (100, 200, 115), (58, 63, 195, 197), (729, 73, 80), (196, 79, 177, 179), (728, 198, 727), (641, 640, 102, 103), (177, 79, 178), (96, 200, 100), (102, 97, 199), (96, 114, 200), (202, 656, 653, 168), (635, 655, 98), (97, 96, 100), (102, 199, 103), (203, 202, 168, 170), (204, 203, 170, 167), (205, 204, 167, 169), (201, 205, 169, 153), (152, 206, 201, 153), (651, 657, 207, 149), (149, 207, 206, 152), (207, 657, 662, 220), (211, 219, 242, 229), (222, 224, 240, 238), (225, 222, 238, 241), (219, 215, 231, 242), (210, 216, 233, 228), (216, 209, 227, 233), (226, 210, 228, 243), (223, 225, 241, 239), (543, 660, 659, 212), (215, 223, 239, 231), (209, 218, 235, 227), (221, 214, 230, 237), (214, 226, 243, 230), (239, 241, 405, 403), (240, 237, 285, 404), (231, 239, 403, 287), (235, 229, 286, 327), (241, 238, 402, 405), (230, 243, 407, 312), (227, 235, 327, 283), (229, 242, 406, 286), (243, 228, 284, 407), (233, 227, 283, 289), (228, 233, 289, 284), (242, 231, 287, 406), (218, 211, 229, 235), (224, 221, 237, 240), (760, 759, 249, 252), (761, 758, 254, 255), (766, 764, 248, 250), (762, 761, 255, 253), (759, 762, 253, 249), (765, 763, 247, 251), (764, 765, 251, 248), (758, 766, 250, 254), (763, 760, 252, 247), (255, 254, 263, 264), (250, 248, 257, 259), (253, 255, 264, 262), (249, 253, 262, 258), (251, 247, 256, 260), (248, 251, 260, 257), (254, 250, 259, 263), (247, 252, 261, 256), (252, 249, 258, 261), (259, 257, 266, 268), (262, 264, 273, 271), (258, 262, 271, 267), (260, 256, 265, 269), (257, 260, 269, 266), (263, 259, 268, 272), (256, 261, 270, 265), (261, 258, 267, 270), (264, 263, 272, 273), (271, 273, 282, 280), (267, 271, 280, 276), (269, 265, 274, 278), (266, 269, 278, 275), (272, 268, 277, 281), (265, 270, 279, 274), (270, 267, 276, 279), (273, 272, 281, 282), (268, 266, 275, 277), (275, 278, 291), (281, 310, 282), (281, 277, 310), (285, 312, 412, 244), (316, 291, 318), (291, 292, 318), (310, 296, 294), (313, 274, 279), (293, 303, 292), (363, 307, 276), (276, 307, 313), (396, 315, 363), (314, 339, 304), (301, 307, 394), (295, 311, 299), (301, 297, 293), (311, 314, 304), (297, 303, 293), (343, 367, 322), (367, 316, 317), (319, 316, 318), (320, 319, 318), (341, 320, 321), (388, 343, 322), (298, 343, 314), (321, 326, 390), (390, 341, 321), (387, 322, 367), (305, 323, 315), (303, 330, 328), (326, 359, 356), (328, 378, 337), (323, 338, 315), (387, 305, 340), (308, 393, 306), (399, 296, 277), (300, 316, 343), (351, 300, 298), (300, 342, 316), (396, 363, 276), (346, 384, 348), (346, 347, 384), (384, 347, 368), (351, 352, 300), (352, 345, 399), (296, 345, 346), (371, 382, 357), (353, 381, 398), (375, 374, 379), (375, 330, 394), (328, 330, 378), (398, 397, 336), (376, 377, 373), (335, 377, 376), (379, 378, 330), (325, 306, 393), (390, 393, 333), (393, 335, 362), (363, 338, 336), (389, 324, 354), (334, 371, 339), (339, 371, 304), (322, 329, 388), (305, 385, 366), (394, 307, 309), (305, 315, 299), (343, 388, 339), (344, 349, 351), (349, 368, 352), (329, 369, 383), (334, 382, 371), (340, 370, 369), (380, 381, 365), (354, 336, 397), (365, 381, 353), (353, 398, 336), (354, 397, 380), (362, 335, 376), (373, 372, 360), (359, 374, 356), (357, 382, 383), (368, 350, 384), (371, 386, 385), (388, 334, 339), (387, 364, 365), (364, 380, 365), (364, 332, 380), (365, 353, 323), (331, 355, 373), (308, 335, 393), (391, 360, 392), (358, 328, 337), (394, 330, 297), (381, 397, 398), (315, 338, 363), (342, 277, 316), (304, 385, 299), (399, 300, 352), (358, 337, 401), (293, 292, 278, 274), (291, 278, 292), (295, 396, 280, 282), (302, 318, 292, 303), (310, 294, 295), (280, 396, 276), (276, 313, 279), (299, 315, 396, 295), (306, 363, 324, 308), (399, 342, 300), (313, 307, 301), (295, 294, 311), (301, 293, 274, 313), (325, 309, 307), (282, 310, 295), (319, 320, 341, 317), (301, 394, 297), (299, 311, 304), (307, 363, 306), (298, 300, 343), (302, 320, 318), (341, 391, 317), (375, 309, 326, 356), (316, 319, 317), (310, 277, 296), (328, 358, 302, 303), (309, 325, 390, 326), (326, 321, 359), (389, 317, 391, 392), (308, 324, 389, 392), (358, 359, 321, 302), (387, 323, 305), (309, 375, 394), (332, 317, 389, 354), (359, 358, 401), (298, 314, 344, 351), (317, 332, 364), (367, 317, 364), (387, 367, 364), (350, 349, 348, 384), (294, 344, 311), (361, 308, 392, 360), (368, 349, 350), (294, 296, 346), (296, 399, 345), (311, 344, 314), (355, 376, 373), (386, 371, 357), (370, 357, 369), (337, 378, 374), (390, 325, 393), (360, 391, 331), (308, 361, 335), (340, 329, 322, 387), (333, 393, 362), (355, 333, 362), (324, 363, 336), (338, 353, 336), (277, 275, 291, 316), (340, 305, 366), (388, 400, 334), (386, 370, 366, 385), (304, 371, 385), (388, 329, 400), (340, 366, 370), (346, 348, 344, 294), (314, 343, 339), (302, 321, 320), (325, 307, 306), (351, 349, 352), (368, 347, 345, 352), (344, 348, 349), (346, 345, 347), (382, 334, 400, 383), (372, 377, 361, 360), (400, 329, 383), (329, 340, 369), (386, 357, 370), (332, 354, 380), (333, 355, 341, 390), (335, 361, 377), (355, 362, 376), (359, 401, 374), (375, 356, 374), (330, 375, 379), (373, 377, 372), (337, 374, 401), (378, 379, 374), (397, 381, 380), (357, 383, 369), (299, 385, 305), (387, 365, 323), (354, 324, 336), (323, 353, 338), (360, 331, 373), (355, 331, 391, 341), (303, 297, 330), (367, 343, 316), (342, 399, 277), (283, 327, 413, 246), (287, 403, 416, 234), (289, 283, 246, 410), (407, 284, 245, 420), (406, 287, 234, 419), (312, 407, 420, 412), (402, 404, 417, 415), (403, 405, 418, 416), (284, 289, 410, 245), (286, 406, 419, 236), (404, 285, 244, 417), (238, 240, 404, 402), (237, 230, 312, 285), (548, 557, 428, 409), (545, 544, 432, 425), (552, 555, 427, 430), (547, 554, 408, 426), (544, 553, 290, 432), (551, 547, 426, 288), (553, 556, 424, 290), (549, 548, 409, 431), (554, 549, 431, 408), (555, 550, 429, 427), (556, 551, 288, 424), (557, 552, 430, 428), (405, 402, 415, 418), (327, 286, 236, 413), (427, 429, 450, 448), (428, 430, 451, 449), (395, 425, 446, 443), (429, 395, 443, 450), (425, 432, 453, 446), (430, 427, 448, 451), (426, 408, 444, 447), (432, 290, 442, 453), (288, 426, 447, 441), (431, 409, 445, 452), (550, 546, 395, 429), (546, 545, 425, 395), (244, 412, 422, 423), (417, 244, 423, 436), (416, 418, 440, 439), (410, 246, 438, 437), (415, 417, 436, 435), (236, 419, 434, 433), (419, 234, 232, 434), (245, 410, 437, 411), (246, 413, 414, 438), (420, 245, 411, 421), (413, 236, 433, 414), (418, 415, 435, 440), (412, 420, 421, 422), (234, 416, 439, 232), (409, 428, 449, 445), (408, 431, 452, 444), (457, 442, 441, 518), (513, 511, 455), (446, 515, 443), (443, 515, 456), (455, 512, 487), (460, 463, 489), (489, 470, 462), (512, 462, 487), (511, 459, 455), (463, 470, 489), (473, 485, 526), (484, 485, 473), (474, 478, 477), (473, 519, 484), (479, 524, 537), (463, 526, 467), (525, 474, 491), (479, 480, 486), (524, 472, 537), (481, 520, 526), (467, 526, 520), (483, 484, 519), (485, 538, 526), (482, 484, 740), (448, 454, 516), (475, 541, 516), (474, 524, 486), (473, 738, 519), (522, 738, 531), (509, 519, 527), (541, 465, 452), (467, 520, 530), (529, 477, 523), (468, 529, 528), (517, 466, 529), (467, 530, 516), (503, 506, 486), (471, 498, 532), (476, 505, 534), (738, 535, 508), (486, 506, 491), (471, 532, 521), (494, 503, 486), (534, 536, 500), (531, 498, 478), (521, 532, 535), (501, 507, 503), (476, 509, 501), (538, 510, 533), (538, 533, 472), (483, 500, 484), (495, 505, 480), (457, 514, 511), (482, 496, 485), (476, 534, 483), (740, 492, 479), (496, 502, 510), (533, 504, 537), (496, 510, 538), (491, 509, 527), (741, 493, 499), (490, 504, 502), (535, 532, 508), (522, 531, 478), (479, 537, 504), (522, 741, 739), (506, 507, 509), (501, 503, 494), (530, 520, 475), (541, 475, 524), (444, 466, 517), (740, 504, 490), (739, 527, 738), (472, 481, 538), (740, 500, 492), (523, 471, 521), (519, 509, 476), (481, 472, 524), (519, 476, 483), (470, 467, 516), (445, 449, 464), (515, 458, 454), (457, 518, 514), (539, 518, 441, 447), (453, 457, 513), (446, 462, 515), (453, 513, 446), (443, 456, 454), (453, 442, 457), (514, 518, 539, 540), (446, 487, 462), (468, 461, 514, 540), (511, 514, 461), (470, 458, 462), (513, 457, 511), (473, 463, 528, 738), (455, 459, 512), (461, 460, 459), (512, 488, 462), (488, 489, 462), (460, 469, 463), (474, 525, 478), (521, 738, 528), (494, 486, 480), (526, 463, 473), (541, 524, 474, 465), (524, 479, 486), (486, 491, 474), (528, 523, 521), (538, 481, 526), (491, 493, 525), (489, 488, 459, 460), (477, 478, 471), (481, 475, 520), (523, 477, 471), (522, 739, 738), (740, 479, 504), (448, 516, 541), (519, 738, 527), (466, 465, 474), (466, 474, 477), (529, 466, 477), (528, 529, 523), (463, 469, 528), (469, 468, 528), (741, 499, 527, 739), (470, 463, 467), (491, 499, 493), (522, 497, 741), (740, 490, 482), (500, 483, 534), (738, 521, 535), (531, 508, 498), (531, 738, 508), (525, 493, 497), (490, 502, 496, 482), (497, 493, 741), (505, 495, 536), (501, 509, 507), (494, 476, 501), (510, 502, 533), (537, 472, 533), (479, 492, 495), (476, 480, 505), (740, 484, 500), (512, 459, 488), (511, 461, 459), (485, 496, 538), (492, 536, 495), (533, 502, 504), (506, 503, 507), (532, 498, 508), (522, 525, 497), (540, 539, 517, 468), (491, 527, 499), (492, 500, 536), (534, 505, 536), (509, 491, 506), (478, 498, 471), (516, 530, 475), (485, 484, 482), (494, 480, 476), (525, 522, 478), (480, 479, 495), (475, 481, 524), (468, 517, 529), (461, 468, 469), (458, 470, 516), (454, 458, 516), (460, 461, 469), (452, 465, 466, 444), (449, 451, 464), (455, 487, 446, 513), (515, 462, 458), (456, 515, 454), (517, 539, 447, 444), (464, 451, 448, 541), (445, 464, 541, 452), (443, 454, 448, 450), (208, 217, 542), (213, 220, 543), (220, 662, 660, 543), (661, 208, 542, 658), (424, 288, 441, 442), (290, 424, 442), (213, 206, 207, 220), (206, 213, 217, 201), (201, 217, 205), (205, 217, 204), (204, 217, 208, 203), (203, 208, 202), (661, 656, 202, 208), (423, 422, 545, 546), (436, 423, 546, 550), (439, 440, 552, 557), (437, 438, 551, 556), (435, 436, 550, 555), (433, 434, 549, 554), (434, 232, 548, 549), (411, 437, 556, 553), (438, 414, 547, 551), (421, 411, 553, 544), (414, 433, 554, 547), (440, 435, 555, 552), (422, 421, 544, 545), (232, 439, 557, 548), (561, 571, 560), (560, 568, 559), (562, 572, 567), (571, 574, 568), (568, 573, 570), (572, 577, 571), (577, 576, 574), (625, 580, 577), (583, 585, 590), (584, 585, 569), (590, 593, 589), (581, 731, 584), (590, 592, 594), (590, 594, 593), (584, 591, 585), (580, 596, 579), (578, 669, 667), (625, 747, 580), (579, 742, 578), (743, 597, 600), (743, 747, 602), (587, 599, 600), (602, 626, 743), (598, 671, 670), (601, 605, 598), (597, 604, 601), (606, 610, 626), (605, 608, 671), (626, 609, 603), (609, 613, 607), (607, 613, 608), (612, 627, 611), (617, 746, 673), (588, 622, 615), (615, 622, 627), (627, 619, 616), (616, 621, 617), (619, 624, 620), (745, 746, 719), (618, 623, 619), (622, 744, 618), (569, 583, 572), (582, 572, 562), (559, 566, 563, 560), (564, 567, 561), (560, 563, 564, 561), (567, 564, 565, 562), (663, 664, 566, 559), (571, 561, 567, 572), (559, 568, 570), (665, 663, 570), (560, 571, 568), (559, 570, 663), (582, 569, 572), (666, 665, 570, 573), (571, 577, 574), (667, 666, 573, 575), (568, 574, 573), (572, 583, 577), (583, 625, 577), (575, 573, 574, 576), (578, 575, 576, 579), (579, 576, 577, 580), (575, 578, 667), (582, 565, 581), (569, 582, 584), (583, 569, 585), (582, 581, 584), (583, 590, 586), (670, 668, 587, 598), (162, 588, 589, 593), (592, 590, 585, 591), (591, 584, 731), (586, 747, 625, 583), (579, 596, 742), (580, 747, 596), (601, 587, 600, 597), (578, 595, 669), (578, 742, 720), (595, 599, 668, 669), (586, 590, 606), (587, 601, 598), (596, 600, 599, 742), (599, 595, 742), (607, 604, 603, 609), (600, 596, 747), (602, 747, 586), (747, 743, 757), (587, 668, 599), (743, 626, 603), (743, 603, 597), (586, 606, 602), (601, 604, 605), (602, 606, 626), (598, 605, 671), (597, 603, 604), (626, 610, 609), (608, 605, 604, 607), (612, 610, 589, 615), (606, 589, 610), (671, 608, 672), (589, 606, 590), (611, 609, 610, 612), (609, 611, 613), (608, 613, 614), (589, 588, 615), (617, 614, 613, 616), (608, 614, 672), (673, 672, 614, 617), (616, 613, 611, 627), (612, 615, 627), (745, 621, 620, 624), (627, 618, 619), (616, 619, 620), (616, 620, 621), (617, 621, 746), (619, 623, 624), (746, 745, 674), (623, 618, 756), (627, 622, 618), (565, 582, 562), (708, 749, 753, 752), (683, 677, 748, 691), (709, 710, 704, 707), (749, 711, 705, 753), (765, 764, 975, 976), (766, 758, 969, 977), (543, 212, 792, 895), (760, 763, 974, 971), (209, 216, 815, 785), (212, 659, 942, 792), (213, 543, 895, 793), (224, 222, 824, 828), (225, 223, 826, 829), (223, 215, 799, 826), (221, 224, 828, 823), (226, 214, 798, 841), (222, 225, 829, 824), (214, 221, 823, 798), (217, 213, 793, 816), (658, 542, 894, 940), (210, 226, 841, 786), (734, 733, 686, 685), (164, 735, 684, 682), (157, 163, 675), (735, 734, 685, 684), (130, 141, 732, 681), (141, 160, 731, 732), (163, 164, 682, 675), (648, 131, 683, 676), (129, 130, 681, 680), (128, 129, 680, 677), (733, 652, 679, 686), (131, 128, 677, 683), (160, 142, 678, 731), (691, 748, 692, 697), (566, 664, 689, 688), (563, 566, 688, 687), (676, 683, 691, 690), (724, 723, 751, 699), (723, 722, 698, 751), (750, 721, 725), (688, 689, 694, 693), (690, 691, 697, 695), (748, 687, 692), (687, 688, 693, 692), (751, 698, 696), (721, 694, 695, 725), (699, 751, 696), (722, 721, 750, 698), (725, 724, 699, 750), (750, 699, 696), (698, 750, 696), (707, 704, 703, 700), (705, 706, 702, 701), (753, 705, 701, 752), (706, 707, 700, 702), (711, 714, 706, 705), (715, 708, 752, 701), (712, 715, 701, 702), (714, 709, 707, 706), (716, 713, 700, 703), (674, 745, 713, 716), (685, 686, 709, 714), (624, 623, 715, 712), (623, 744, 708, 715), (684, 685, 714, 711), (682, 684, 711, 749), (686, 679, 710, 709), (744, 682, 749, 708), (745, 624, 712, 713), (142, 159, 162, 678), (162, 159, 161), (731, 678, 594, 592), (592, 591, 731), (732, 731, 754, 717), (717, 754, 755), (731, 581, 718, 754), (718, 717, 755), (754, 718, 755), (618, 744, 756), (744, 623, 756), (621, 745, 719), (746, 621, 719), (600, 747, 757), (743, 600, 757), (595, 578, 720), (742, 595, 720), (695, 697, 724, 725), (693, 694, 721, 722), (692, 693, 722, 723), (697, 692, 723, 724), (218, 209, 785, 819), (759, 760, 971, 970), (758, 761, 972, 969), (216, 210, 786, 815), (764, 766, 977, 975), (761, 762, 973, 972), (215, 219, 820, 799), (211, 218, 819, 787), (762, 759, 970, 973), (219, 211, 787, 820), (542, 217, 816, 894), (763, 765, 976, 974), (840, 777, 768, 919), (777, 776, 767, 768), (776, 782, 769, 767), (796, 937, 932, 918), (938, 797, 770, 933), (797, 840, 919, 770), (782, 835, 920, 769), (847, 830, 775, 810), (871, 870, 773, 811), (805, 806, 784, 771), (924, 926, 782, 776), (855, 854, 884, 885), (923, 925, 777, 840), (906, 910, 922, 926), (912, 917, 781), (914, 834, 778, 916), (820, 787, 965, 878), (845, 807, 783, 836), (852, 851, 881, 882), (799, 820, 878, 877), (948, 808, 789, 934), (960, 944, 795, 913), (846, 838, 792, 812), (922, 909, 796, 835), (961, 921, 797, 938), (844, 809, 790, 832), (848, 816, 793, 833), (849, 895, 792, 838), (951, 940, 894, 813), (931, 842, 804, 928), (939, 947, 803, 791), (837, 843, 800, 774), (929, 821, 801, 927), (930, 827, 946, 963), (920, 918, 809, 844), (933, 770, 808, 948), (919, 768, 807, 845), (767, 769, 806, 805), (944, 951, 813, 795), (812, 794, 846), (818, 871, 811, 781), (834, 847, 810, 778), (768, 767, 805, 807), (774, 800, 802, 779), (830, 894, 816, 848), (916, 778, 964, 915), (807, 805, 771, 783), (925, 924, 776, 777), (779, 802, 821, 929), (833, 793, 895, 849), (815, 786, 966, 967), (915, 964, 818, 917), (936, 824, 829, 945), (936, 823, 828), (794, 812, 950, 943), (918, 932, 949, 809), (928, 804, 827, 930), (945, 829, 826), (936, 828, 824), (812, 792, 942, 950), (909, 962, 937, 796), (809, 949, 935, 790), (869, 833, 849, 870), (775, 830, 848, 868), (795, 813, 847, 834), (781, 811, 846, 839), (770, 919, 845, 808), (769, 920, 844, 806), (791, 803, 843, 837), (927, 801, 842, 931), (870, 849, 838, 773), (868, 848, 833, 869), (806, 844, 832, 784), (926, 922, 835, 782), (912, 781, 857), (811, 773, 838, 846), (786, 841, 879, 966), (851, 850, 880, 881), (808, 845, 836, 789), (913, 795, 834, 914), (921, 923, 840, 797), (813, 894, 830, 847), (789, 836, 856, 853), (784, 832, 855, 850), (790, 935, 952, 854), (783, 771, 851, 852), (832, 790, 854, 855), (934, 789, 853, 953), (836, 783, 852, 856), (771, 784, 850, 851), (801, 857, 858, 842), (821, 857, 801), (827, 954, 946), (897, 896, 864, 860), (898, 897, 860, 862), (900, 899, 863, 866), (896, 900, 866, 864), (902, 901, 861, 859), (899, 902, 859, 863), (901, 903, 865, 861), (903, 898, 862, 865), (866, 863, 867), (864, 866, 867), (862, 860, 867), (860, 864, 867), (861, 865, 867), (865, 862, 867), (859, 861, 867), (863, 859, 867), (780, 814, 868, 869), (814, 775, 868), (817, 780, 869, 870), (818, 822, 871), (822, 817, 870, 871), (775, 814, 874, 872), (814, 780, 873, 874), (822, 818, 876), (817, 822, 876, 875), (780, 817, 875, 873), (810, 775, 872), (955, 883, 890, 957), (885, 884, 891, 892), (882, 881, 888, 889), (841, 798, 968, 879), (953, 853, 883, 955), (787, 819, 967, 965), (853, 856, 886, 883), (785, 815, 967), (819, 785, 967), (856, 852, 882, 886), (850, 855, 885, 880), (854, 952, 956, 884), (799, 877, 945, 826), (888, 887, 965, 967), (823, 936, 968, 798), (893, 889, 966, 879), (892, 891, 877, 878), (889, 888, 967, 966), (887, 892, 878, 965), (877, 891, 958, 945), (883, 886, 893, 890), (886, 882, 889, 893), (880, 885, 892, 887), (884, 956, 958, 891), (881, 880, 887, 888), (879, 890, 893), (890, 879, 968, 957), (954, 827, 898, 903), (794, 901, 902), (839, 794, 902, 899), (903, 901, 943, 954), (842, 858, 900, 896), (858, 839, 899, 900), (827, 804, 897, 898), (804, 842, 896, 897), (791, 837, 911, 908), (772, 831, 910, 906), (788, 825, 941, 907), (774, 779, 904, 905), (939, 791, 908, 959), (831, 788, 907, 910), (837, 774, 905, 911), (779, 772, 906, 904), (908, 911, 923, 921), (901, 794, 943), (839, 846, 794), (839, 858, 781), (803, 913, 914, 843), (802, 915, 917, 821), (800, 916, 915, 802), (947, 960, 913, 803), (843, 914, 916, 800), (857, 821, 912), (857, 781, 858), (835, 796, 918, 920), (907, 941, 962, 909), (905, 904, 924, 925), (959, 908, 921, 961), (910, 907, 909, 922), (911, 905, 925, 923), (904, 906, 926, 924), (772, 927, 931, 831), (788, 928, 930, 825), (825, 930, 963, 941), (779, 929, 927, 772), (831, 931, 928, 788), (781, 917, 818), (821, 917, 912), (690, 689, 664, 676), (695, 694, 689, 690), (872, 874, 971, 974), (818, 964, 977, 969), (778, 810, 976, 975), (810, 872, 974, 976), (873, 875, 973, 970), (875, 876, 972, 973), (964, 778, 975, 977), (876, 818, 969, 972), (874, 873, 970, 971)])
me_sphere_001.polygons.foreach_set('use_smooth', [True] * 1295)
me_sphere_001.polygons.foreach_set('material_index', [0, 0, 0, 0, 0, 0, 0, 0, 0, 0, 0, 0, 0, 0, 0, 0, 0, 0, 0, 0, 0, 0, 0, 0, 0, 0, 0, 0, 0, 0, 0, 0, 0, 0, 0, 0, 0, 0, 0, 0, 0, 0, 0, 0, 0, 0, 0, 0, 0, 0, 0, 0, 0, 0, 0, 0, 0, 0, 0, 0, 0, 0, 0, 0, 0, 0, 0, 0, 0, 0, 0, 0, 0, 0, 0, 0, 0, 0, 0, 0, 0, 0, 0, 0, 0, 0, 0, 0, 0, 0, 0, 0, 0, 0, 0, 0, 0, 0, 0, 0, 0, 0, 0, 0, 0, 0, 0, 0, 0, 0, 0, 0, 0, 0, 0, 0, 0, 0, 0, 0, 0, 0, 0, 0, 0, 0, 0, 0, 0, 0, 0, 0, 0, 0, 0, 0, 0, 0, 0, 0, 0, 0, 0, 0, 0, 0, 0, 0, 0, 0, 0, 0, 0, 0, 0, 0, 0, 0, 0, 0, 0, 0, 0, 0, 0, 0, 0, 0, 0, 0, 0, 0, 0, 0, 0, 0, 0, 0, 0, 0, 0, 0, 0, 0, 0, 0, 0, 0, 0, 0, 0, 0, 0, 0, 0, 0, 0, 0, 0, 0, 0, 0, 0, 0, 0, 0, 0, 0, 0, 0, 0, 0, 0, 0, 0, 0, 0, 0, 0, 0, 0, 0, 0, 0, 0, 0, 0, 0, 0, 0, 0, 0, 0, 0, 0, 0, 0, 0, 0, 0, 0, 0, 0, 0, 0, 0, 0, 0, 0, 0, 0, 0, 0, 0, 0, 0, 0, 0, 0, 0, 0, 0, 0, 0, 0, 0, 0, 0, 0, 0, 0, 0, 0, 0, 0, 0, 0, 0, 0, 0, 0, 0, 0, 0, 0, 0, 0, 0, 0, 0, 0, 0, 0, 0, 0, 0, 0, 0, 0, 0, 0, 0, 0, 0, 0, 0, 0, 0, 0, 0, 0, 0, 0, 0, 0, 0, 0, 0, 0, 0, 0, 0, 0, 0, 0, 0, 0, 0, 0, 0, 0, 0, 0, 0, 0, 0, 0, 0, 0, 0, 0, 0, 0, 0, 0, 0, 0, 0, 0, 0, 1, 1, 1, 1, 1, 1, 1, 1, 1, 1, 1, 1, 1, 1, 1, 1, 1, 1, 1, 1, 1, 1, 1, 1, 1, 1, 1, 1, 1, 1, 1, 1, 1, 1, 1, 1, 1, 1, 1, 1, 1, 1, 1, 1, 1, 1, 1, 1, 1, 1, 1, 1, 1, 1, 1, 1, 1, 1, 1, 1, 1, 1, 1, 1, 1, 1, 1, 1, 1, 1, 1, 1, 1, 1, 1, 1, 1, 1, 1, 1, 1, 1, 1, 1, 1, 1, 1, 1, 1, 1, 1, 1, 1, 1, 1, 1, 1, 1, 1, 1, 1, 1, 1, 1, 1, 1, 1, 1, 1, 1, 1, 1, 1, 1, 1, 1, 1, 1, 1, 1, 1, 1, 1, 1, 1, 1, 1, 1, 1, 1, 1, 1, 1, 1, 1, 1, 1, 1, 1, 1, 1, 1, 1, 1, 1, 1, 1, 1, 1, 1, 1, 1, 1, 1, 1, 1, 1, 1, 1, 1, 1, 1, 1, 1, 1, 1, 1, 1, 1, 1, 1, 1, 1, 1, 1, 1, 1, 1, 1, 1, 1, 1, 1, 1, 1, 1, 1, 1, 1, 1, 1, 1, 1, 1, 1, 1, 1, 1, 1, 1, 1, 1, 1, 1, 1, 1, 1, 1, 1, 1, 1, 1, 1, 1, 1, 1, 1, 1, 1, 1, 1, 1, 1, 1, 1, 1, 1, 1, 1, 1, 1, 1, 1, 1, 1, 1, 1, 1, 1, 1, 1, 1, 1, 1, 1, 1, 1, 1, 1, 1, 1, 1, 1, 1, 1, 1, 1, 1, 1, 1, 1, 1, 1, 1, 1, 1, 1, 1, 1, 1, 1, 1, 1, 1, 1, 1, 1, 1, 1, 1, 1, 1, 1, 1, 1, 1, 1, 1, 1, 1, 1, 1, 1, 1, 1, 1, 1, 1, 1, 1, 1, 1, 1, 1, 1, 1, 1, 1, 1, 1, 1, 1, 1, 1, 1, 1, 2, 2, 2, 2, 2, 2, 2, 2, 2, 2, 2, 2, 2, 2, 2, 2, 2, 2, 2, 2, 2, 2, 2, 2, 2, 2, 2, 2, 2, 2, 2, 2, 2, 2, 2, 2, 2, 2, 2, 2, 2, 2, 2, 2, 2, 2, 2, 2, 2, 2, 2, 2, 2, 2, 2, 2, 2, 2, 2, 2, 2, 2, 2, 2, 2, 2, 2, 2, 2, 2, 2, 2, 2, 2, 2, 2, 2, 2, 2, 2, 2, 2, 2, 2, 2, 2, 2, 2, 2, 2, 2, 2, 2, 2, 2, 2, 2, 2, 2, 2, 2, 2, 2, 2, 2, 2, 2, 2, 2, 2, 2, 2, 2, 2, 2, 2, 2, 2, 2, 2, 2, 2, 2, 2, 2, 2, 2, 2, 2, 2, 2, 2, 2, 2, 2, 2, 2, 2, 2, 2, 2, 2, 2, 2, 2, 2, 2, 2, 2, 2, 2, 2, 2, 2, 2, 2, 2, 2, 2, 2, 2, 2, 2, 2, 2, 2, 2, 2, 2, 2, 2, 2, 2, 2, 2, 2, 2, 2, 1, 1, 1, 1, 1, 1, 1, 0, 0, 0, 0, 0, 0, 0, 1, 1, 1, 1, 1, 1, 1, 1, 1, 1, 1, 1, 1, 1, 0, 0, 0, 0, 0, 0, 0, 0, 0, 0, 0, 0, 0, 0, 0, 0, 0, 0, 0, 0, 0, 0, 0, 0, 0, 0, 0, 0, 0, 0, 0, 0, 0, 0, 0, 0, 0, 0, 0, 0, 0, 0, 0, 0, 0, 0, 0, 0, 0, 0, 0, 0, 0, 0, 0, 0, 0, 0, 0, 0, 0, 0, 0, 0, 0, 0, 0, 0, 0, 0, 0, 0, 0, 0, 0, 0, 0, 0, 0, 0, 0, 0, 0, 0, 0, 0, 0, 0, 0, 0, 0, 0, 0, 0, 0, 0, 0, 0, 0, 0, 0, 0, 0, 0, 0, 0, 0, 0, 0, 0, 0, 0, 0, 0, 0, 0, 0, 0, 0, 0, 0, 0, 0, 0, 0, 1, 1, 1, 1, 1, 1, 1, 1, 1, 1, 1, 1, 1, 1, 0, 1, 1, 0, 0, 0, 0, 0, 0, 0, 0, 0, 0, 0, 0, 0, 0, 0, 0, 0, 0, 0, 0, 0, 0, 0, 0, 0, 0, 0, 0, 0, 0, 0, 0, 0, 0, 0, 0, 0, 0, 0, 0, 0, 0, 0, 0, 0, 0, 0, 0, 0, 0, 0, 0, 0, 0, 0, 0, 0, 0, 0, 0, 0, 0, 0, 0, 0, 0, 0, 0, 0, 0, 1, 1, 1, 1, 1, 1, 1, 1, 1, 1, 1, 1, 1, 1, 1, 1, 1, 1, 1, 1, 1, 1, 1, 1, 1, 1, 1, 1, 1, 1, 1, 1, 1, 1, 1, 1, 1, 1, 1, 1, 1, 1, 1, 1, 1, 1, 1, 1, 1, 1, 1, 1, 1, 1, 1, 1, 1, 1, 1, 1, 1, 1, 1, 1, 1, 1, 1, 1, 1, 1, 1, 1, 1, 1, 1, 1, 1, 1, 1, 1, 1, 1, 1, 1, 1, 1, 1, 1, 1, 1, 1, 1, 1, 1, 1, 1, 1, 1, 1, 1, 1, 1, 1, 1, 1, 1, 1, 1, 1, 1, 1, 1, 1, 1, 1, 1, 1, 1, 1, 1, 1, 1, 1, 1, 1, 1, 1, 1, 1, 1, 1, 1, 1, 1, 1, 1, 1, 1, 1, 1, 1, 1, 1, 1, 1, 1, 1, 1, 1, 1, 1, 1, 1, 1, 1, 1, 1, 1, 1, 1, 1, 1, 1, 1, 1, 1, 1, 1, 1, 1, 1, 1, 1, 1, 1, 1, 1, 1, 1, 1, 1, 1, 1, 1, 1, 1, 1, 1, 1, 1, 1, 1, 1, 1, 1, 1, 1, 1, 1, 1, 0, 0, 1, 1, 1, 1, 1, 1, 1, 1, 1])
me_sphere_001.materials.append(mat_material_002)
me_sphere_001.materials.append(mat_material_001)
me_sphere_001.materials.append(mat_material)
me_sphere_001.use_remesh_preserve_volume = False
me_sphere_001.use_remesh_preserve_attributes = False
me_sphere_001.use_mirror_vertex_groups = False
me_sphere_001.update()
arm_armature = bpy.data.armatures.new('Armature')  # bones are not reproduced

# ---- objects
ob_armature = bpy.data.objects.new('Armature', arm_armature)
ob_sphere_001 = bpy.data.objects.new('Sphere.001', me_sphere_001)

# ---- transforms, parenting, visibility, modifiers, constraints
ob_armature.location = (-0.005501, -0.7584, 6.823)
ob_armature.show_in_front = True
ob_armature.lineart.crease_threshold = 0.0
ob_sphere_001.parent = ob_armature
ob_sphere_001.matrix_parent_inverse = Matrix(((1.0, 0.0, 0.0, 0.005501), (0.0, 1.0, 0.0, 0.7584), (0.0, 0.0, 1.0, -6.823), (0.0, 0.0, 0.0, 1.0)))
ob_sphere_001.location = (0.0, 0.0, 0.0)
ob_sphere_001.rotation_euler = (1.572, 2.22e-16, 2.222e-16)
ob_sphere_001.lineart.crease_threshold = 0.0
_vg = ob_sphere_001.vertex_groups.new(name='Hips')
for _i, _w in zip([210, 211, 214, 215, 216, 218, 219, 221, 222, 223, 224, 225, 226, 230, 231, 237, 238, 239, 240, 241, 767, 768, 769, 770, 771, 783, 784, 785, 786, 787, 789, 790, 798, 799, 805, 806, 807, 808, 809, 815, 819, 820, 823, 824, 826, 828, 829, 832, 836, 841, 844, 845, 850, 851, 852, 853, 854, 855, 856, 877, 878, 879, 880, 881, 882, 883, 884, 885, 886, 889, 890, 891, 892, 893, 918, 919, 920, 933, 934, 935, 936, 945, 948, 949, 952, 953, 955, 956, 957, 958, 965, 966, 967, 968], [0.05252, 0.01666, 0.1175, 0.1107, 0.01906, 0.00282, 0.05467, 0.1229, 0.2264, 0.4606, 0.3151, 0.2011, 0.0866, 0.001183, 0.01408, 0.01383, 0.0205, 0.02915, 0.008484, 0.03043, 0.008772, 0.02747, 0.002022, 0.04279, 0.09231, 0.18, 0.1106, 0.003033, 0.05593, 0.0204, 0.4002, 0.193, 0.0603, 0.1069, 0.05121, 0.04764, 0.0729, 0.1046, 0.06347, 0.02606, 0.01007, 0.05652, 0.06752, 0.2209, 0.2125, 0.2127, 0.1732, 0.1518, 0.3238, 0.09195, 0.05355, 0.09167, 0.1799, 0.09236, 0.1539, 0.4289, 0.5347, 0.3972, 0.2534, 0.1471, 0.05567, 0.1778, 0.01732, 0.001752, 0.07372, 0.2226, 0.165, 0.07729, 0.1265, 0.05567, 0.1761, 0.1249, 0.05459, 0.1132, 0.003645, 0.03753, 0.001356, 0.03092, 0.3319, 0.2227, 1.0, 1.0, 0.08626, 0.05897, 0.6281, 0.509, 0.6216, 1.0, 0.5907, 1.0, 0.01649, 0.0663, 0.004083, 1.0]): _vg.add([_i], _w, 'REPLACE')
_vg = ob_sphere_001.vertex_groups.new(name='Spine')
for _i, _w in zip([767, 768, 769, 770, 771, 772, 774, 776, 777, 779, 781, 782, 783, 784, 788, 789, 790, 791, 794, 795, 796, 797, 800, 801, 802, 803, 804, 805, 806, 807, 808, 809, 811, 812, 821, 825, 827, 831, 832, 834, 835, 836, 837, 839, 840, 842, 843, 844, 845, 846, 850, 851, 852, 853, 854, 855, 856, 857, 858, 859, 860, 861, 862, 863, 864, 865, 866, 867, 880, 881, 882, 883, 884, 885, 886, 896, 897, 898, 899, 900, 901, 902, 903, 904, 905, 906, 907, 908, 909, 910, 911, 912, 913, 914, 915, 916, 917, 918, 919, 920, 921, 922, 923, 924, 925, 926, 927, 928, 929, 930, 931, 932, 933, 934, 935, 937, 938, 939, 941, 943, 944, 946, 947, 948, 949, 950, 952, 953, 954, 955, 956, 959, 960, 961, 962, 963], [1.0, 1.0, 1.0, 1.0, 0.6035, 0.3399, 0.2415, 0.8355, 0.8185, 0.27, 0.05517, 0.8628, 0.5166, 0.6595, 0.4062, 0.3884, 0.6941, 0.2284, 0.05084, 0.01879, 0.8956, 0.8177, 0.09573, 0.2032, 0.1219, 0.08432, 0.3102, 1.0, 1.0, 1.0, 0.992, 1.0, 0.004293, 0.01648, 0.1408, 0.4127, 0.279, 0.3827, 0.6843, 0.008945, 0.8784, 0.4108, 0.2342, 0.06121, 0.816, 0.2301, 0.08702, 1.0, 0.9863, 0.01557, 0.247, 0.2278, 0.2067, 0.1876, 0.2347, 0.2488, 0.1919, 0.1248, 0.1208, 0.1102, 0.1764, 0.1177, 0.1705, 0.1145, 0.1636, 0.1417, 0.1359, 0.1407, 0.00179, 0.008576, 0.03637, 0.05637, 0.02875, 0.01314, 0.04644, 0.2012, 0.243, 0.2163, 0.08708, 0.1357, 0.08424, 0.0743, 0.1371, 0.3597, 0.3281, 0.4606, 0.5111, 0.3146, 0.7839, 0.492, 0.3192, 0.0802, 0.05452, 0.05198, 0.06404, 0.02759, 0.06234, 1.0, 1.0, 1.0, 0.6644, 0.7644, 0.6649, 0.6953, 0.6697, 0.7418, 0.2669, 0.3525, 0.2175, 0.3505, 0.3095, 1.0, 1.0, 0.5501, 0.7082, 0.9089, 0.827, 0.2238, 0.5125, 0.05425, 0.01525, 0.249, 0.07766, 1.0, 1.0, 0.001964, 0.2358, 0.201, 0.1312, 0.06044, 0.04755, 0.307, 0.044, 0.674, 0.8064, 0.3805]): _vg.add([_i], _w, 'REPLACE')
_vg = ob_sphere_001.vertex_groups.new(name='Chest')
for _i, _w in zip([108, 146, 147, 148, 149, 150, 152, 153, 154, 155, 165, 166, 167, 168, 169, 170, 189, 201, 202, 203, 204, 205, 206, 207, 208, 212, 213, 217, 220, 542, 543, 624, 638, 642, 646, 650, 651, 652, 653, 656, 657, 658, 659, 660, 661, 662, 679, 686, 700, 701, 702, 703, 704, 705, 706, 707, 712, 713, 715, 719, 733, 734, 752, 767, 768, 769, 770, 772, 773, 774, 776, 777, 778, 779, 781, 782, 788, 791, 792, 793, 794, 795, 796, 797, 800, 801, 802, 803, 804, 805, 807, 808, 811, 812, 813, 816, 817, 818, 821, 822, 825, 827, 830, 831, 833, 834, 835, 837, 838, 839, 840, 842, 843, 845, 846, 847, 849, 857, 858, 859, 860, 861, 862, 863, 864, 865, 866, 867, 870, 871, 876, 894, 895, 896, 897, 898, 899, 900, 901, 902, 903, 904, 905, 906, 907, 908, 909, 910, 911, 912, 913, 914, 915, 916, 917, 918, 919, 920, 921, 922, 923, 924, 925, 926, 927, 928, 929, 930, 931, 932, 933, 937, 938, 939, 940, 941, 942, 943, 944, 946, 947, 950, 951, 954, 959, 960, 961, 962, 963, 964, 969, 972, 975, 977], [0.002042, 0.02689, 0.02946, 0.06112, 0.103, 0.03588, 0.06427, 0.02932, 0.003046, 0.06073, 0.01968, 0.001913, 0.04814, 0.07848, 0.03212, 0.05675, 0.0005757, 0.05462, 0.3702, 0.143, 0.06532, 0.04875, 0.08516, 0.1731, 0.4729, 0.5838, 0.09927, 0.02058, 0.2594, 0.1631, 0.1943, 0.0003945, 0.0003021, 0.0009337, 0.007629, 0.05001, 0.1024, 0.01777, 0.08526, 0.4201, 0.1819, 0.9316, 0.6282, 0.5813, 0.8726, 0.2761, 0.004402, 0.002389, 0.174, 0.0295, 0.1729, 0.002691, 0.02389, 0.002185, 0.08095, 0.3783, 0.03326, 0.01121, 0.004102, 0.002625, 0.01428, 0.002483, 0.0003524, 0.05293, 0.05554, 0.0449, 0.05653, 0.9218, 0.1916, 0.8897, 0.1148, 0.1235, 0.05494, 0.8502, 1.0, 0.0997, 0.9798, 0.9849, 0.5837, 0.1033, 0.9548, 0.5065, 0.08238, 0.1261, 0.9329, 1.0, 1.0, 1.0, 1.0, 0.001255, 0.002191, 0.001533, 0.5036, 0.721, 0.3194, 0.02146, 0.01236, 0.1146, 0.9486, 0.0988, 1.0, 1.0, 0.04461, 0.9024, 0.04122, 0.4212, 0.09081, 0.8776, 0.1823, 1.0, 0.1257, 0.9282, 0.9311, 0.003089, 0.6218, 0.08619, 0.08007, 1.0, 1.0, 0.9991, 1.0, 1.0, 1.0, 1.0, 1.0, 1.0, 1.0, 1.0, 0.05881, 0.2534, 0.0451, 0.1912, 0.1954, 1.0, 1.0, 1.0, 1.0, 1.0, 0.9937, 1.0, 1.0, 0.7586, 0.7639, 0.6996, 0.6617, 0.6041, 0.1966, 0.6397, 0.6018, 0.8556, 0.6401, 0.5648, 0.4809, 0.3827, 0.7306, 0.0206, 0.05688, 0.03448, 0.2748, 0.21, 0.2723, 0.2554, 0.2689, 0.2252, 0.999, 1.0, 1.0, 1.0, 1.0, 0.01082, 0.05473, 0.07161, 0.124, 0.9282, 0.9467, 0.6268, 0.5958, 1.0, 1.0, 1.0, 1.0, 1.0, 0.9201, 0.916, 0.7154, 1.0, 0.2753, 0.1802, 0.9945, 0.1183, 0.02217, 0.002442, 0.000788, 0.01294]): _vg.add([_i], _w, 'REPLACE')
_vg = ob_sphere_001.vertex_groups.new(name='Neck')
for _i, _w in zip([4, 5, 7, 8, 9, 10, 12, 13, 14, 15, 20, 21, 23, 24, 27, 28, 29, 31, 32, 33, 35, 36, 38, 42, 43, 44, 45, 46, 47, 48, 49, 50, 51, 52, 53, 54, 55, 56, 57, 58, 59, 60, 61, 62, 63, 64, 65, 66, 67, 68, 69, 70, 71, 72, 73, 74, 75, 76, 77, 78, 79, 80, 81, 82, 83, 84, 85, 86, 87, 88, 89, 90, 91, 92, 93, 94, 95, 96, 97, 98, 99, 100, 101, 102, 103, 104, 105, 106, 107, 108, 109, 110, 111, 112, 113, 114, 115, 116, 117, 118, 119, 120, 121, 122, 123, 124, 125, 126, 127, 129, 130, 131, 132, 133, 134, 135, 136, 137, 138, 139, 140, 141, 142, 143, 144, 145, 146, 147, 148, 149, 150, 151, 152, 153, 154, 155, 156, 157, 158, 159, 160, 161, 162, 163, 164, 165, 166, 167, 168, 169, 170, 171, 172, 173, 174, 175, 176, 177, 178, 179, 180, 181, 182, 183, 184, 185, 186, 187, 188, 189, 190, 191, 192, 193, 194, 195, 196, 197, 198, 199, 200, 201, 202, 203, 204, 205, 206, 207, 208, 212, 213, 217, 220, 542, 543, 558, 588, 589, 593, 607, 608, 609, 610, 611, 612, 613, 614, 615, 616, 617, 618, 619, 620, 621, 622, 623, 624, 627, 628, 629, 630, 631, 632, 633, 634, 635, 636, 637, 638, 639, 640, 641, 642, 643, 644, 645, 646, 647, 648, 649, 650, 651, 652, 653, 654, 655, 656, 657, 658, 659, 660, 661, 662, 672, 673, 674, 675, 678, 679, 680, 681, 682, 683, 684, 685, 686, 690, 693, 694, 695, 696, 698, 700, 701, 702, 703, 704, 705, 706, 707, 708, 709, 710, 711, 712, 713, 714, 715, 716, 717, 719, 721, 722, 723, 725, 726, 727, 728, 729, 730, 733, 734, 735, 736, 737, 744, 745, 746, 749, 750, 751, 752, 753, 755, 756, 773, 792, 793, 812, 816, 830, 833, 838, 848, 849, 870, 894, 895, 940, 942, 950, 951], [0.0, 0.0, 0.0, 0.0, 0.0, 0.0, 0.0, 0.0, 0.0, 0.0, 0.0, 0.0, 0.0, 0.0, 0.0, 0.0, 0.0, 0.0, 0.0, 0.0, 0.0, 0.0, 0.0, 0.0, 0.0, 0.0, 0.0, 0.0, 0.0, 0.0, 0.0, 0.0, 0.0, 0.0, 0.0, 0.0, 0.0, 0.0, 0.0, 0.0, 0.0, 0.0, 0.0, 0.0, 0.0, 0.06626, 0.0, 0.0, 0.0, 0.0, 0.0, 0.0, 0.0, 0.0, 0.0, 0.0, 0.0, 0.0, 0.0, 0.0, 0.0, 0.0, 0.0, 0.0, 0.0, 0.0, 0.0, 0.0, 0.0, 0.0, 0.0, 0.0, 0.0, 0.0, 0.0, 0.0, 0.0, 0.0, 0.0, 0.0, 0.0, 0.0, 0.0, 0.0, 0.0, 0.0, 0.0, 0.0, 0.0, 0.0, 0.0, 0.0, 0.1316, 0.0, 0.0, 0.0, 0.0, 0.0, 0.0, 0.0, 0.0, 0.0, 0.0, 0.2949, 0.3363, 0.3126, 0.0, 0.0, 0.0, 0.0, 0.0, 0.0, 0.0, 0.0, 0.0, 0.0, 0.0, 0.2256, 0.2781, 0.0, 0.0, 0.0, 0.0, 0.0, 0.0, 0.2177, 0.5481, 0.555, 0.6441, 0.6734, 0.8024, 0.7237, 0.6218, 0.5312, 0.4153, 0.6337, 0.3495, 0.0, 0.2725, 0.0, 0.0, 0.0, 0.0, 0.0, 0.0, 0.1804, 0.5082, 0.7998, 0.2229, 0.5014, 0.2262, 0.0, 0.0, 0.01213, 0.01458, 0.0157, 0.0, 0.0, 0.0, 0.0, 0.0, 0.0, 0.0253, 0.02955, 0.0, 0.01503, 0.03032, 0.01024, 0.0, 0.0, 0.0, 0.0, 0.0, 0.0, 0.0, 0.0, 0.0, 0.0, 0.0, 0.0, 0.0, 0.3258, 0.7409, 0.5653, 0.2911, 0.2731, 0.4581, 0.5905, 0.3252, 0.2167, 0.2669, 0.1205, 0.4046, 0.1361, 0.2645, 0.0, 0.0, 0.0, 0.0, 0.006397, 0.004898, 0.01088, 0.009528, 0.0, 0.0, 0.03019, 0.02464, 0.0, 0.05216, 0.04751, 0.0, 0.0, 0.0, 0.0, 0.0, 0.0, 0.0, 0.0, 0.0, 0.0, 0.0, 0.0, 0.0, 0.0, 0.0, 0.0, 0.0, 0.0, 0.0, 0.0, 0.0, 0.0, 0.0, 0.0, 0.0, 0.3154, 0.4223, 0.0, 0.0, 0.0, 0.6265, 0.7042, 0.2777, 0.2026, 0.0, 0.0, 0.6614, 0.6623, 0.1939, 0.223, 0.336, 0.2993, 0.5893, 0.01163, 0.04178, 0.0, 0.0, 0.001826, 0.2439, 0.0, 0.0, 0.0, 0.0, 0.0, 0.0, 0.2407, 0.0, 0.0, 0.0, 0.0, 0.0, 0.0, 0.0, 0.0, 0.0, 0.0, 0.0, 0.0, 0.0, 0.0, 0.0, 0.0, 0.0, 0.0, 0.0, 0.0, 0.0, 0.0, 0.0, 0.0, 0.0, 0.0, 0.0, 0.0, 0.0, 0.0, 0.0, 0.0, 0.0, 0.0, 0.2803, 0.2944, 0.0, 0.0, 0.0, 0.0, 0.0, 0.0, 0.0, 0.0, 0.0, 0.005038, 0.0, 0.0, 0.0, 0.0181, 0.2084, 0.2194, 0.01801, 0.1027, 0.01448, 0.07421, 0.06158, 0.01798, 0.08262, 0.008029, 0.1058, 0.2146, 0.1639, 0.2039, 0.04708, 0.03204]): _vg.add([_i], _w, 'REPLACE')
_vg = ob_sphere_001.vertex_groups.new(name='Head')
for _i, _w in zip([0, 1, 2, 3, 4, 5, 6, 7, 8, 9, 10, 11, 12, 13, 14, 15, 16, 17, 18, 19, 20, 21, 22, 23, 24, 25, 26, 27, 28, 29, 30, 31, 32, 33, 34, 35, 36, 37, 38, 39, 40, 41, 42, 43, 44, 45, 46, 47, 48, 49, 50, 51, 52, 53, 54, 55, 56, 57, 58, 59, 60, 61, 62, 63, 64, 65, 66, 67, 68, 69, 70, 71, 72, 73, 74, 75, 76, 77, 78, 79, 80, 81, 82, 83, 84, 85, 86, 87, 88, 89, 90, 91, 92, 93, 94, 95, 96, 97, 98, 99, 100, 101, 102, 103, 104, 105, 106, 107, 108, 109, 110, 111, 112, 113, 114, 115, 116, 117, 118, 119, 120, 121, 122, 123, 124, 125, 126, 127, 128, 129, 130, 131, 132, 133, 134, 135, 136, 137, 138, 139, 140, 141, 142, 143, 144, 145, 146, 147, 148, 149, 150, 151, 152, 153, 154, 155, 156, 157, 158, 159, 160, 161, 162, 163, 164, 165, 166, 167, 168, 169, 170, 171, 172, 173, 174, 175, 176, 177, 178, 179, 180, 181, 182, 183, 184, 185, 186, 187, 188, 189, 190, 191, 192, 193, 194, 195, 196, 197, 198, 199, 200, 201, 202, 203, 204, 205, 206, 207, 208, 212, 213, 217, 220, 542, 543, 558, 559, 560, 561, 562, 563, 564, 565, 566, 567, 568, 569, 570, 571, 572, 573, 574, 575, 576, 577, 578, 579, 580, 581, 582, 583, 584, 585, 586, 587, 588, 589, 590, 591, 592, 593, 594, 595, 596, 597, 598, 599, 600, 601, 602, 603, 604, 605, 606, 607, 608, 609, 610, 611, 612, 613, 614, 615, 616, 617, 618, 619, 620, 621, 622, 623, 624, 625, 626, 627, 628, 629, 630, 631, 632, 633, 634, 635, 636, 637, 638, 639, 640, 641, 642, 643, 644, 645, 646, 647, 648, 649, 650, 651, 652, 653, 654, 655, 656, 657, 658, 659, 660, 661, 662, 663, 664, 665, 666, 667, 668, 669, 670, 671, 672, 673, 674, 675, 676, 677, 678, 679, 680, 681, 682, 683, 684, 685, 686, 687, 688, 689, 690, 691, 692, 693, 694, 695, 696, 697, 698, 699, 700, 701, 702, 703, 704, 705, 706, 707, 708, 709, 710, 711, 712, 713, 714, 715, 716, 717, 718, 719, 720, 721, 722, 723, 724, 725, 726, 727, 728, 729, 730, 731, 732, 733, 734, 735, 736, 737, 742, 743, 744, 745, 746, 747, 748, 749, 750, 751, 752, 753, 754, 755, 756, 757, 775, 792, 793, 813, 816, 830, 847, 868, 894, 895, 940, 951], [0.9778, 0.9769, 0.9781, 0.9781, 1.0, 1.0, 0.9788, 1.0, 1.0, 1.0, 1.0, 0.9795, 1.0, 1.0, 1.0, 1.0, 0.9796, 1.0, 0.9795, 0.9796, 1.0, 1.0, 0.9794, 1.0, 1.0, 0.9791, 0.9787, 1.0, 1.0, 1.0, 0.9784, 1.0, 0.9779, 1.0, 0.9774, 1.0, 1.0, 0.9758, 1.0, 0.9772, 0.9765, 0.9753, 1.0, 1.0, 1.0, 1.0, 1.0, 1.0, 1.0, 1.0, 1.0, 1.0, 1.0, 1.0, 1.0, 1.0, 1.0, 1.0, 1.0, 1.0, 1.0, 1.0, 1.0, 1.0, 1.0, 1.0, 1.0, 1.0, 1.0, 1.0, 1.0, 1.0, 1.0, 1.0, 1.0, 1.0, 1.0, 1.0, 1.0, 1.0, 1.0, 1.0, 1.0, 0.9311, 1.0, 1.0, 1.0, 1.0, 1.0, 1.0, 1.0, 1.0, 1.0, 1.0, 1.0, 1.0, 1.0, 1.0, 1.0, 1.0, 1.0, 1.0, 1.0, 1.0, 1.0, 1.0, 1.0, 1.0, 1.0, 1.0, 1.0, 1.0, 1.0, 1.0, 1.0, 1.0, 1.0, 1.0, 1.0, 1.0, 1.0, 1.0, 0.7892, 0.6179, 0.6463, 0.9874, 0.9955, 0.9871, 0.9895, 0.9897, 1.0, 0.9898, 0.9831, 1.0, 1.0, 1.0, 1.0, 0.9362, 0.8671, 1.0, 1.0, 1.0, 1.0, 1.0, 1.0, 0.8439, 0.3673, 0.3693, 0.2287, 0.1477, 0.2453, 0.3191, 0.1441, 0.1736, 0.5005, 0.2561, 0.5958, 1.0, 0.6569, 1.0, 1.0, 1.0, 1.0, 1.0, 0.8667, 0.5217, 0.3513, 0.1901, 0.2173, 0.3631, 0.4299, 1.0, 1.0, 1.0, 1.0, 1.0, 0.9682, 1.0, 1.0, 1.0, 0.9644, 0.9683, 1.0, 1.0, 1.0, 1.0, 1.0, 0.7074, 1.0, 1.0, 1.0, 1.0, 1.0, 1.0, 1.0, 1.0, 1.0, 1.0, 1.0, 1.0, 1.0, 0.08545, 0.1094, 0.3529, 0.1141, 0.282, 0.08747, 0.0868, 0.2952, 0.007069, 0.05193, 0.041, 0.0607, 0.0, 0.03479, 1.0, 0.9968, 0.996, 0.9947, 0.9927, 0.9935, 0.991, 1.0, 0.995, 0.9938, 0.9988, 0.993, 0.9991, 0.998, 0.9953, 0.9994, 0.9986, 0.999, 0.9981, 0.9969, 0.9982, 0.9972, 0.996, 1.0, 0.991, 0.9938, 0.9872, 0.9887, 0.9902, 0.9924, 1.0, 1.0, 0.9769, 0.983, 0.977, 0.963, 0.9718, 0.9969, 0.9954, 0.9869, 0.9878, 0.9953, 0.9931, 0.9873, 0.9894, 0.9786, 0.9784, 0.9789, 0.9762, 0.9621, 0.9629, 0.9593, 0.9709, 0.9691, 1.0, 1.0, 0.951, 1.0, 1.0, 1.0, 1.0, 1.0, 1.0, 1.0, 1.0, 1.0, 1.0, 0.9938, 0.9777, 1.0, 1.0, 1.0, 1.0, 1.0, 1.0, 1.0, 1.0, 1.0, 1.0, 1.0, 0.9088, 1.0, 1.0, 1.0, 1.0, 0.999, 1.0, 0.6633, 0.5231, 0.9863, 0.9897, 0.9812, 0.2888, 0.1404, 0.6127, 0.2068, 1.0, 1.0, 0.107, 0.08379, 0.04191, 0.0007261, 0.02154, 0.1534, 0.05904, 0.9972, 0.9949, 0.9991, 0.9996, 0.999, 0.9948, 0.9972, 0.9884, 0.98, 0.9584, 1.0, 1.0, 0.9775, 0.9911, 0.9923, 1.0, 0.6611, 0.99, 1.0, 0.9123, 0.9911, 0.8407, 0.8523, 0.8652, 0.993, 0.9936, 0.9938, 0.992, 0.9921, 0.9927, 0.9929, 0.9929, 0.9925, 1.0, 0.9925, 1.0, 1.0, 1.0, 0.9695, 0.9777, 1.0, 0.9589, 0.8067, 1.0, 0.9558, 1.0, 1.0, 0.9073, 1.0, 1.0, 1.0, 1.0, 1.0, 1.0, 1.0, 1.0, 1.0, 0.9967, 0.9928, 0.9928, 0.995, 0.9953, 0.9934, 1.0, 1.0, 1.0, 1.0, 1.0, 1.0, 1.0, 0.614, 0.793, 0.8203, 1.0, 1.0, 0.9965, 0.9903, 1.0, 1.0, 1.0, 0.9926, 0.9927, 0.9396, 1.0, 1.0, 0.9684, 0.924, 1.0, 1.0, 1.0, 0.9901, 0.003271, 0.004973, 0.03318, 0.0, 0.03504, 0.0, 0.0, 0.0, 0.0, 0.01892, 0.02832, 0.0]): _vg.add([_i], _w, 'REPLACE')
_vg = ob_sphere_001.vertex_groups.new(name='Shoulder.L')
for _i, _w in zip([137, 138, 146, 147, 148, 149, 150, 151, 152, 153, 154, 155, 156, 158, 163, 164, 165, 166, 167, 168, 169, 170, 201, 202, 203, 204, 205, 206, 207, 208, 212, 213, 217, 220, 542, 543, 618, 622, 623, 651, 652, 653, 656, 657, 658, 659, 660, 661, 662, 675, 679, 682, 684, 685, 686, 701, 702, 704, 705, 706, 707, 708, 709, 710, 711, 712, 714, 715, 733, 734, 735, 744, 749, 752, 753, 756, 758, 759, 760, 761, 762, 763, 764, 765, 766, 772, 773, 774, 775, 778, 779, 780, 781, 791, 792, 793, 794, 795, 800, 801, 802, 803, 810, 811, 812, 813, 814, 816, 817, 818, 821, 822, 830, 833, 834, 837, 838, 839, 842, 843, 846, 847, 848, 849, 857, 858, 859, 860, 861, 862, 863, 864, 865, 866, 867, 868, 869, 870, 871, 872, 873, 874, 875, 876, 894, 895, 896, 897, 899, 900, 901, 902, 903, 904, 905, 908, 911, 912, 913, 914, 915, 916, 917, 927, 929, 931, 939, 940, 942, 943, 944, 947, 950, 951, 960, 964, 969, 970, 971, 972, 973, 974, 975, 976, 977], [0.001795, 0.008286, 0.02524, 0.0002667, 0.05462, 0.05893, 0.1002, 0.1058, 0.1836, 0.2441, 0.05148, 0.02154, 0.02746, 0.05172, 0.01247, 0.05781, 0.1342, 0.1359, 0.2867, 0.1138, 0.3071, 0.1566, 0.5174, 0.1662, 0.2744, 0.5324, 0.5777, 0.3505, 0.1258, 0.2948, 0.2489, 0.5564, 0.7897, 0.244, 0.6006, 0.4535, 0.001664, 0.001586, 0.005267, 0.0004174, 0.02535, 0.06872, 0.1132, 0.02456, 0.2368, 0.1234, 0.06316, 0.1515, 0.03853, 0.02174, 0.01757, 0.04465, 0.05805, 0.05211, 0.03102, 0.01303, 0.007493, 6.223e-05, 0.02241, 0.0169, 0.008564, 0.0154, 0.01853, 0.009732, 0.03798, 0.002744, 0.03295, 0.008723, 0.05381, 0.0703, 0.06942, 0.01394, 0.0294, 0.01736, 0.02593, 0.009668, 0.06643, 0.0326, 0.01962, 0.06415, 0.05435, 0.007742, 0.0003072, 0.003617, 0.01434, 0.01324, 0.8792, 0.05931, 0.9016, 0.3621, 0.04021, 0.941, 0.2044, 0.06353, 0.255, 0.6062, 0.105, 0.4235, 0.1561, 0.05541, 0.1045, 0.1777, 0.1451, 0.3619, 0.1613, 0.6575, 0.8737, 0.8103, 0.9777, 0.513, 0.09036, 0.6217, 0.9761, 0.9076, 0.5305, 0.06592, 0.6841, 0.1485, 0.03395, 0.1992, 0.2612, 0.845, 0.9825, 0.8279, 0.08932, 0.08165, 0.05441, 0.02418, 0.04053, 0.01824, 0.06097, 0.03774, 0.02515, 0.05283, 0.03802, 0.9903, 1.0, 1.0, 0.5217, 0.1656, 0.2152, 0.4161, 0.229, 0.269, 0.6165, 0.5007, 0.03359, 0.007128, 0.09831, 0.06556, 0.0488, 0.079, 0.009403, 0.01581, 0.03745, 0.04179, 0.04382, 0.1593, 0.2804, 0.3386, 0.1488, 0.4796, 0.2097, 0.03539, 0.05766, 0.01116, 0.01328, 0.2513, 0.1522, 0.02553, 0.1328, 0.0786, 0.06038, 0.193, 0.1095, 0.3908, 0.1141, 0.06179, 0.05314, 0.09662, 0.08005, 0.03734, 0.02897, 0.03239, 0.01073]): _vg.add([_i], _w, 'REPLACE')
_vg = ob_sphere_001.vertex_groups.new(name='Upper Arm.L')
for _i, _w in zip([247, 248, 249, 250, 251, 252, 253, 254, 255, 256, 257, 258, 259, 260, 261, 262, 263, 264, 758, 759, 760, 761, 762, 763, 764, 765, 766, 772, 773, 774, 775, 778, 779, 780, 781, 788, 791, 794, 795, 800, 801, 802, 803, 804, 810, 811, 812, 813, 814, 817, 818, 821, 822, 825, 827, 830, 831, 834, 837, 838, 839, 842, 843, 846, 847, 857, 858, 859, 860, 861, 862, 863, 864, 865, 866, 867, 868, 869, 870, 871, 872, 873, 874, 875, 876, 896, 897, 898, 899, 900, 902, 903, 904, 905, 906, 907, 908, 909, 910, 911, 912, 913, 914, 915, 916, 917, 922, 927, 928, 929, 930, 931, 944, 947, 954, 960, 964, 969, 970, 971, 972, 973, 974, 975, 976, 977], [0.8953, 0.8756, 0.9308, 0.874, 0.8808, 0.9196, 0.9064, 0.8683, 0.8799, 0.1527, 0.1657, 0.07392, 0.1379, 0.1669, 0.1194, 0.08132, 0.1279, 0.1114, 1.0, 1.0, 1.0, 1.0, 1.0, 0.945, 0.9816, 0.9388, 1.0, 0.0, 0.0, 0.07252, 0.131, 0.8215, 0.0, 0.1104, 0.09649, 0.0, 0.04064, 0.0, 0.132, 0.2068, 0.0, 0.128, 0.08998, 0.0, 0.8336, 0.0, 0.0, 0.09065, 0.1178, 0.1781, 0.1197, 0.02265, 0.0, 0.0, 0.0, 0.02198, 0.0, 0.3199, 0.06706, 0.01749, 0.0, 0.0, 0.1601, 0.0, 0.2294, 0.05841, 0.02589, 0.0, 0.0, 0.0, 0.0, 0.0, 0.0, 0.0, 0.0, 0.0, 0.05641, 0.04558, 0.05416, 0.0, 0.8254, 0.7736, 0.5794, 0.7448, 0.6743, 0.1025, 0.0, 0.0, 0.0, 0.0, 0.0, 0.0, 0.0, 0.05004, 0.0, 0.0, 0.02064, 0.0, 0.0, 0.04167, 0.103, 0.1126, 0.2257, 0.3191, 0.4373, 0.0, 0.0, 0.0, 0.0, 0.0, 0.0, 0.08007, 0.01618, 0.008615, 0.0, 0.01497, 0.6953, 0.9363, 1.0, 1.0, 1.0, 1.0, 0.9259, 1.0, 1.0, 1.0]): _vg.add([_i], _w, 'REPLACE')
_vg = ob_sphere_001.vertex_groups.new(name='Lower Arm.L')
for _i, _w in zip([247, 248, 249, 250, 251, 252, 253, 254, 255, 256, 257, 258, 259, 260, 261, 262, 263, 264, 265, 266, 267, 268, 269, 270, 271, 272, 273, 279, 758, 764, 766, 977], [0.1022, 0.1207, 0.06726, 0.1213, 0.116, 0.07854, 0.08976, 0.1243, 0.1134, 0.8451, 0.8317, 0.925, 0.8594, 0.8307, 0.8787, 0.9169, 0.8685, 0.8852, 0.9717, 0.9712, 0.985, 0.9724, 0.9716, 0.977, 0.9803, 0.9711, 0.9705, 0.02338, 0.008466, 0.003486, 0.01921, 0.005756]): _vg.add([_i], _w, 'REPLACE')
_vg = ob_sphere_001.vertex_groups.new(name='Hand.L')
for _i, _w in zip([274, 275, 276, 277, 278, 279, 280, 281, 282, 291, 292, 293, 295, 296, 297, 298, 299, 300, 301, 302, 303, 304, 305, 306, 307, 308, 309, 310, 311, 313, 314, 315, 316, 317, 318, 319, 320, 321, 322, 324, 325, 326, 328, 329, 330, 331, 333, 334, 335, 336, 337, 338, 339, 340, 341, 342, 343, 349, 350, 351, 352, 354, 355, 356, 357, 358, 359, 360, 361, 362, 363, 365, 366, 367, 368, 369, 370, 371, 372, 373, 374, 375, 376, 377, 378, 379, 382, 383, 385, 386, 387, 388, 389, 390, 391, 392, 393, 394, 396, 399, 400, 401, 880, 885], [0.9798, 0.9897, 1.01, 0.9974, 0.9768, 0.9876, 0.9969, 0.9585, 0.9578, 0.9695, 0.8893, 0.8616, 0.2417, 0.1839, 0.01354, 0.1182, 0.0, 0.04023, 0.1974, 0.1911, 0.1155, 0.0, 0.04671, 0.142, 0.0176, 0.1918, 0.0, 0.667, 0.1317, 1.0, 0.1889, 0.05492, 0.957, 0.1069, 0.8732, 0.851, 0.5884, 0.1706, 0.07335, 0.03629, 0.0, 0.1336, 0.0, 0.07561, 0.0, 0.0, 0.0, 0.08159, 0.0, 0.0, 0.0, 0.0, 0.0, 0.0, 0.3168, 0.7195, 0.2636, 0.0, 0.0, 0.0, 0.0, 0.0, 0.0, 0.0, 0.0, 0.0, 0.0, 0.0, 0.0, 0.0, 0.04166, 0.0, 0.0, 0.01398, 0.0, 0.0, 0.0, 0.0, 0.0, 0.0, 0.0, 0.0, 0.0, 0.0, 0.0, 0.0, 0.0, 0.07254, 0.0, 0.0, 0.00654, 0.1054, 0.03846, 0.1811, 0.1428, 0.04735, 0.0, 0.03775, 0.9535, 0.2673, 0.0788, 0.0, 0.0, 0.0]): _vg.add([_i], _w, 'REPLACE')
_vg = ob_sphere_001.vertex_groups.new(name='Upper Finger.L')
for _i, _w in zip([292, 293, 295, 297, 298, 299, 301, 302, 303, 304, 305, 306, 307, 308, 309, 311, 313, 314, 315, 317, 318, 319, 320, 321, 322, 323, 324, 325, 326, 328, 329, 330, 331, 332, 333, 334, 335, 337, 338, 339, 340, 341, 343, 351, 352, 355, 356, 357, 358, 359, 360, 361, 362, 363, 364, 366, 367, 369, 370, 371, 372, 373, 374, 375, 376, 377, 378, 379, 382, 383, 385, 386, 387, 388, 389, 390, 391, 392, 393, 394, 396, 400, 401], [0.1033, 0.1303, 0.07734, 1.0, 0.1403, 1.0, 0.5986, 0.5277, 0.6082, 1.0, 1.0, 1.0, 1.0, 0.8993, 0.6206, 0.07014, 0.1627, 0.2751, 1.0, 0.9483, 0.1194, 0.1392, 0.4051, 0.6441, 0.7403, 1.0, 1.0, 1.0, 0.6497, 0.6549, 0.71, 0.675, 0.8016, 0.05889, 0.7831, 0.6977, 0.7833, 0.6759, 0.2247, 0.6683, 0.7198, 0.764, 0.2869, 0.004797, 0.2, 0.7901, 0.6671, 0.7189, 0.6627, 0.667, 0.7959, 0.7879, 0.7857, 1.0, 0.0302, 0.7172, 0.8899, 0.7175, 0.7178, 0.7164, 0.7826, 0.7826, 0.6769, 0.6689, 0.782, 0.782, 0.6785, 0.6776, 0.7195, 0.7192, 0.7124, 0.7171, 1.0, 0.6533, 0.9323, 0.6697, 0.837, 0.8255, 0.7794, 1.0, 0.0, 0.7043, 0.6759]): _vg.add([_i], _w, 'REPLACE')
_vg = ob_sphere_001.vertex_groups.new(name='Middle Finger.L')
for _i, _w in zip([299, 304, 305, 306, 308, 315, 322, 323, 324, 329, 331, 332, 333, 334, 335, 336, 338, 339, 340, 353, 354, 355, 357, 360, 361, 362, 363, 364, 365, 366, 367, 369, 370, 371, 372, 373, 376, 377, 382, 383, 385, 386, 387, 388, 389, 392, 393, 400], [0.05852, 0.0631, 0.1159, 0.002504, 0.04148, 0.05434, 0.08124, 0.1965, 0.06761, 0.09502, 0.009384, 0.8999, 0.008832, 0.08879, 0.008476, 0.2344, 0.6295, 0.0659, 0.09808, 0.06334, 0.8094, 0.01168, 0.101, 0.01502, 0.01056, 0.009338, 0.08379, 0.8408, 0.1108, 0.09463, 0.03185, 0.1002, 0.099, 0.09957, 0.01021, 0.01067, 0.009876, 0.009995, 0.1013, 0.1012, 0.08924, 0.09926, 0.1659, 0.06862, 0.06226, 0.04081, 0.01432, 0.09217]): _vg.add([_i], _w, 'REPLACE')
_vg = ob_sphere_001.vertex_groups.new(name='Lower Finger.L')
for _i, _w in zip([332, 336, 338, 353, 354, 364, 365, 380, 381, 397, 398], [0.0256, 0.8078, 0.1328, 0.978, 0.1742, 0.1156, 0.8809, 1.024, 1.006, 1.02, 1.009]): _vg.add([_i], _w, 'REPLACE')
_vg = ob_sphere_001.vertex_groups.new(name='Upper Thumb.L')
for _i, _w in zip([281, 282, 294, 295, 296, 298, 299, 300, 304, 305, 310, 311, 314, 315, 316, 322, 329, 334, 339, 340, 342, 343, 344, 345, 346, 349, 351, 352, 357, 366, 367, 369, 370, 371, 382, 383, 385, 386, 387, 388, 396, 399, 400], [0.02127, 0.0184, 0.9544, 0.6743, 0.9547, 0.7097, 0.1426, 0.9328, 0.1605, 0.08226, 0.3332, 0.7855, 0.5028, 0.01693, 0.006794, 0.121, 0.1359, 0.1475, 0.1882, 0.1278, 0.2737, 0.423, 0.8755, 0.8162, 0.2194, 0.102, 0.9233, 0.9558, 0.1262, 0.1306, 0.03299, 0.1276, 0.1282, 0.1287, 0.1256, 0.1259, 0.1358, 0.1285, 0.03552, 0.1837, 0.0859, 0.9398, 0.1413]): _vg.add([_i], _w, 'REPLACE')
_vg = ob_sphere_001.vertex_groups.new(name='Lower Thumb.L')
for _i, _w in zip([344, 345, 346, 347, 348, 349, 350, 351, 352, 368, 384], [0.09334, 0.1795, 0.7801, 1.004, 0.9939, 0.8964, 0.9973, 0.01876, 0.0349, 0.9969, 1.008]): _vg.add([_i], _w, 'REPLACE')
_vg = ob_sphere_001.vertex_groups.new(name='Shoulder.R')
for _i, _w in zip([168, 202, 203, 208, 212, 220, 542, 543, 651, 652, 653, 656, 657, 658, 659, 660, 661, 662, 679, 686, 710, 792, 795, 813, 894, 895, 913, 939, 940, 942, 943, 944, 947, 950, 951, 960], [0.02583, 0.06576, 0.02465, 0.05997, 0.09989, 0.001106, 0.05949, 0.01353, 0.001796, 0.02267, 0.06501, 0.1043, 0.02027, 0.2044, 0.1242, 0.06291, 0.1355, 0.03123, 0.01542, 0.002229, 0.006818, 0.1023, 0.0148, 0.03355, 0.06631, 0.02561, 0.008112, 0.000149, 0.2239, 0.1536, 0.02585, 0.1067, 0.06121, 0.06083, 0.1775, 0.08613]): _vg.add([_i], _w, 'REPLACE')
_vg = ob_sphere_001.vertex_groups.new(name='Upper Arm.R')
for _i, _w in zip([758, 759, 761, 762, 766, 772, 779, 788, 794, 801, 804, 812, 825, 827, 831, 839, 842, 846, 858, 859, 860, 861, 862, 863, 864, 865, 866, 867, 896, 897, 898, 899, 900, 901, 902, 903, 904, 906, 907, 910, 927, 928, 929, 930, 931, 943, 944, 947, 960, 963, 969, 970, 972, 973, 977], [0.0, 0.0, 0.0, 0.0, 0.0, 0.0, 0.0, 0.0, 0.09297, 0.0, 0.0, 0.0, 0.0, 0.0, 0.0, 0.0, 0.0, 0.0, 0.0, 0.1177, 0.0, 0.0474, 0.0, 0.005486, 0.0, 0.0, 0.0, 0.0, 0.0, 0.0, 0.0, 0.0, 0.0, 0.2, 0.2, 0.0, 0.0, 0.0, 0.0, 0.0, 0.0, 0.0, 0.0, 0.0, 0.0, 0.2, 0.01681, 0.008477, 0.01525, 0.0, 0.0, 0.0, 0.0, 0.0, 0.0]): _vg.add([_i], _w, 'REPLACE')
_vg = ob_sphere_001.vertex_groups.new(name='Lower Arm.R')
_vg = ob_sphere_001.vertex_groups.new(name='Hand.R')
_vg = ob_sphere_001.vertex_groups.new(name='Upper Finger.R')
_vg = ob_sphere_001.vertex_groups.new(name='Middle Finger.R')
_vg = ob_sphere_001.vertex_groups.new(name='Lower Finger.R')
_vg = ob_sphere_001.vertex_groups.new(name='Upper Thumb.R')
_vg = ob_sphere_001.vertex_groups.new(name='Lower Thumb.R')
_vg = ob_sphere_001.vertex_groups.new(name='Upper Leg.L')
for _i, _w in zip([209, 210, 211, 214, 215, 216, 218, 219, 221, 222, 223, 224, 225, 226, 227, 228, 229, 230, 231, 233, 234, 235, 236, 237, 238, 239, 240, 241, 242, 243, 244, 245, 246, 283, 284, 285, 286, 287, 289, 312, 327, 402, 403, 404, 405, 406, 407, 410, 412, 413, 415, 416, 417, 418, 419, 420, 767, 768, 769, 770, 771, 776, 777, 783, 784, 785, 786, 787, 789, 790, 797, 798, 799, 805, 806, 807, 808, 809, 815, 819, 820, 823, 824, 826, 828, 829, 832, 836, 840, 841, 844, 845, 850, 851, 852, 853, 854, 855, 856, 877, 878, 879, 880, 881, 882, 883, 884, 885, 886, 887, 888, 889, 890, 891, 892, 893, 919, 920, 921, 923, 925, 933, 934, 935, 936, 938, 945, 948, 949, 952, 953, 955, 956, 957, 958, 965, 966, 967, 968], [0.9512, 0.8991, 0.9417, 0.7403, 0.8417, 0.9319, 0.9506, 0.9104, 0.0, 0.0, 0.7207, 0.0, 0.6152, 0.8361, 0.9809, 0.9665, 0.9674, 0.941, 0.9409, 0.9761, 0.07845, 0.9767, 0.07975, 0.9312, 0.0554, 0.9294, 0.552, 0.9276, 0.9548, 0.9553, 0.1358, 0.1176, 0.09239, 0.9176, 0.8881, 0.8902, 0.9145, 0.9216, 0.9054, 0.8809, 0.9163, 0.9112, 0.9189, 0.9026, 0.9148, 0.9181, 0.8791, 0.1034, 0.138, 0.08596, 0.1123, 0.08549, 0.1264, 0.09761, 0.07645, 0.1311, 0.0423, 0.0, 0.01779, 0.0, 0.0, 0.0, 0.0, 0.0, 0.0, 0.9486, 0.8941, 0.9391, 0.0, 0.0, 0.0, 0.721, 0.8338, 0.0, 0.07026, 0.0, 0.0, 0.0, 0.9258, 0.9449, 0.9079, 0.0, 0.0, 0.0, 0.0, 0.0, 0.0, 0.0, 0.0, 0.8273, 0.05321, 0.0, 0.0, 0.0, 0.0, 0.0, 0.0, 0.0, 0.0, 0.8329, 0.91, 0.6444, 0.4699, 0.6677, 0.4173, 0.0, 0.0, 0.475, 0.6199, 1.0, 0.9664, 0.8987, 0.5098, 0.7551, 1.0, 0.7724, 0.0, 0.0006236, 0.0, 0.0, 0.0, 0.0, 0.0, 0.0, 0.0, 0.0, 0.0, 0.0, 0.0, 0.0, 0.0, 0.0, 0.0, 0.0, 0.0, 0.942, 0.8702, 0.9475, 0.0]): _vg.add([_i], _w, 'REPLACE')
_vg = ob_sphere_001.vertex_groups.new(name='Lower Leg.L')
for _i, _w in zip([232, 234, 236, 244, 245, 246, 283, 284, 285, 286, 287, 288, 289, 290, 312, 327, 395, 402, 403, 404, 405, 406, 407, 408, 409, 410, 411, 412, 413, 414, 415, 416, 417, 418, 419, 420, 421, 422, 423, 424, 425, 426, 427, 428, 429, 430, 431, 432, 433, 434, 435, 436, 437, 438, 439, 440, 441, 442, 443, 444, 445, 446, 447, 448, 449, 450, 451, 452, 453, 454, 455, 456, 457, 458, 459, 460, 461, 462, 464, 465, 468, 469, 470, 487, 488, 489, 511, 512, 513, 514, 515, 516, 517, 518, 539, 540, 541, 544, 545, 546, 547, 548, 549, 550, 551, 552, 553, 554, 555, 556, 557], [0.9933, 0.9211, 0.9201, 0.8636, 0.8822, 0.9075, 0.08142, 0.1101, 0.1052, 0.08314, 0.07347, 0.9964, 0.0934, 0.9952, 0.1154, 0.08233, 1.001, 0.08361, 0.07522, 0.09246, 0.07938, 0.07823, 0.1182, 0.995, 0.9945, 0.8965, 0.9816, 0.8616, 0.9139, 0.9889, 0.8871, 0.914, 0.873, 0.9018, 0.9233, 0.8686, 0.9795, 0.9788, 0.9805, 0.9957, 0.9988, 0.9965, 0.9969, 0.9954, 1.001, 0.996, 0.9948, 0.9953, 0.9906, 0.9935, 0.9846, 0.9809, 0.9834, 0.986, 0.9901, 0.988, 0.9289, 0.9247, 0.798, 0.8552, 0.8761, 0.6009, 0.9244, 0.8832, 0.8861, 0.9122, 0.9053, 0.8498, 0.866, 0.2541, 0.1786, 0.452, 0.4093, 0.1024, 0.1264, 0.05018, 0.07527, 0.1626, 0.3742, 0.09003, 0.07632, 0.03921, 0.04006, 0.2193, 0.1188, 0.06142, 0.1445, 0.151, 0.4289, 0.08494, 0.3585, 0.0425, 0.05133, 0.2327, 0.1137, 0.08063, 0.06718, 0.9972, 0.9973, 0.9975, 0.9989, 0.9994, 0.9994, 0.9977, 0.9984, 0.9989, 0.9974, 0.9992, 0.9984, 0.9978, 0.9991]): _vg.add([_i], _w, 'REPLACE')
_vg = ob_sphere_001.vertex_groups.new(name='Foot.L')
for _i, _w in zip([441, 442, 443, 444, 445, 446, 447, 448, 449, 450, 451, 452, 453, 454, 455, 456, 457, 458, 459, 460, 461, 462, 463, 464, 465, 466, 467, 468, 469, 470, 471, 472, 473, 474, 475, 477, 478, 479, 481, 482, 483, 484, 485, 487, 488, 489, 490, 492, 495, 496, 497, 498, 500, 502, 504, 505, 508, 510, 511, 512, 513, 514, 515, 516, 517, 518, 519, 520, 521, 522, 523, 524, 525, 526, 528, 529, 530, 531, 532, 533, 534, 535, 536, 537, 538, 539, 540, 541, 738, 739, 740], [0.07067, 0.07488, 0.2018, 0.1437, 0.1232, 0.3988, 0.07505, 0.1162, 0.1132, 0.08754, 0.09414, 0.1492, 0.1336, 0.742, 0.805, 0.5449, 0.5848, 0.8766, 0.8527, 0.8925, 0.888, 0.8214, 0.8668, 0.6211, 0.9032, 0.9666, 0.747, 0.8863, 0.8635, 0.8881, 0.08568, 0.06832, 0.1156, 0.8688, 0.7794, 0.7893, 0.1158, 0.05102, 0.1389, 0.0529, 0.008987, 0.03979, 0.02833, 0.7663, 0.8544, 0.8881, 0.0546, 0.03999, 0.03311, 0.05022, 0.00425, 0.06472, 0.04088, 0.05236, 0.05227, 0.02617, 0.06325, 0.0493, 0.8342, 0.8305, 0.5655, 0.8803, 0.6343, 0.9353, 0.9421, 0.7612, 0.006109, 0.2983, 0.06118, 0.04209, 0.2534, 0.2296, 0.0649, 0.0316, 0.1561, 0.9368, 0.804, 0.06437, 0.06254, 0.04977, 0.02919, 0.05461, 0.03322, 0.06076, 0.03685, 0.8811, 0.8833, 0.9244, 0.03609, 0.01101, 0.07054]): _vg.add([_i], _w, 'REPLACE')
_vg = ob_sphere_001.vertex_groups.new(name='Toes.L')
for _i, _w in zip([460, 461, 463, 467, 468, 469, 470, 471, 472, 473, 474, 475, 476, 477, 478, 479, 480, 481, 482, 483, 484, 485, 486, 488, 489, 490, 491, 492, 493, 494, 495, 496, 497, 498, 499, 500, 501, 502, 503, 504, 505, 506, 507, 508, 509, 510, 514, 519, 520, 521, 522, 523, 524, 525, 526, 527, 528, 529, 530, 531, 532, 533, 534, 535, 536, 537, 538, 540, 738, 739, 740, 741], [0.05755, 0.02406, 0.1101, 0.2396, 0.02614, 0.0922, 0.0669, 0.9135, 0.9315, 0.8822, 0.1268, 0.2002, 0.9899, 0.2067, 0.8834, 0.9489, 0.9795, 0.8601, 0.9473, 0.9704, 0.955, 0.9611, 0.9864, 0.003729, 0.05059, 0.9456, 1.006, 0.955, 0.9822, 0.9962, 0.9584, 0.95, 0.9726, 0.9346, 0.9785, 0.9545, 0.9999, 0.9478, 1.0, 0.9479, 0.9619, 1.001, 0.9999, 0.9361, 0.9947, 0.9506, 0.02093, 0.9715, 0.6971, 0.938, 0.9535, 0.7436, 0.7687, 0.9347, 0.9601, 0.9769, 0.8399, 0.0458, 0.1823, 0.935, 0.9368, 0.9503, 0.9603, 0.9447, 0.9583, 0.9391, 0.9569, 0.02354, 0.9563, 0.9691, 0.9294, 0.975]): _vg.add([_i], _w, 'REPLACE')
_vg = ob_sphere_001.vertex_groups.new(name='Upper Leg.R')
for _i, _w in zip([210, 214, 215, 219, 221, 222, 223, 224, 225, 226, 786, 789, 798, 799, 815, 820, 823, 824, 826, 828, 829, 841, 853, 856, 877, 878, 879, 882, 883, 884, 886, 889, 890, 891, 893, 934, 935, 936, 945, 948, 952, 953, 955, 956, 957, 958, 966, 968], [0.02532, 0.1093, 0.05011, 0.005167, 0.1412, 0.1513, 0.09283, 0.1519, 0.1361, 0.06586, 0.02865, 0.02613, 0.1194, 0.05232, 0.004111, 0.007054, 0.1553, 0.1691, 0.1007, 0.1697, 0.1494, 0.06933, 0.06438, 0.02496, 0.05769, 0.007297, 0.1651, 0.01269, 0.1224, 0.01841, 0.06177, 0.03484, 0.1597, 0.05518, 0.09693, 0.0766, 0.01963, 0.3249, 0.2826, 0.003745, 0.06691, 0.1429, 0.269, 0.1659, 0.3282, 0.243, 0.05221, 0.3316]): _vg.add([_i], _w, 'REPLACE')
_vg = ob_sphere_001.vertex_groups.new(name='Lower Leg.R')
_vg = ob_sphere_001.vertex_groups.new(name='Foot.R')
_vg = ob_sphere_001.vertex_groups.new(name='Toes.R')
_m = ob_sphere_001.modifiers.new('Armature', 'ARMATURE')
_m.object = ob_armature
_m.use_deform_preserve_volume = True
_m = ob_sphere_001.modifiers.new('Mirror', 'MIRROR')
_m.use_clip = True

# ---- collection membership
col_collection_1.objects.link(ob_armature)
col_collection_1.objects.link(ob_sphere_001)

# ---- scene / render settings (as saved in the file)
scene.frame_start = 1; scene.frame_end = 250; scene.frame_set(27)
scene.render.engine = 'BLENDER_EEVEE_NEXT'
scene.render.resolution_percentage = 50
scene.render.dither_intensity = 0.0
scene.cycles.use_denoising = False
scene.cycles.samples = 128
scene.cycles.sampling_pattern = 'TABULATED_SOBOL'
scene.cycles.use_adaptive_sampling = False
scene.cycles.use_light_tree = False
scene.cycles.blur_glossy = 0.0
scene.cycles.sample_clamp_indirect = 0.0
scene.view_settings.view_transform = 'Standard'
bpy.context.view_layer.update()

# ---- added for rendering (the .blend has no active camera and no usable light): camera, sun
cam_auto = bpy.data.cameras.new('AutoCamera')
cam_auto.lens = 50.0
cam_auto.sensor_width = 36.0
cam_auto.clip_end = 1000.0
ob_auto_camera = bpy.data.objects.new('AutoCamera', cam_auto)
scene.collection.objects.link(ob_auto_camera)
ob_auto_camera.location = (16.3686, -19.4113, 20.3633)
ob_auto_camera.rotation_euler = (1.09748, -7.21219e-08, 0.694738)
scene.camera = ob_auto_camera
light_auto_sun = bpy.data.lights.new('AutoSun', 'SUN')
light_auto_sun.energy = 3.0
light_auto_sun.angle = 0.0523599
ob_auto_sun = bpy.data.objects.new('AutoSun', light_auto_sun)
scene.collection.objects.link(ob_auto_sun)
ob_auto_sun.rotation_euler = (0.872665, 0.174533, 0.523599)
bpy.context.view_layer.update()
